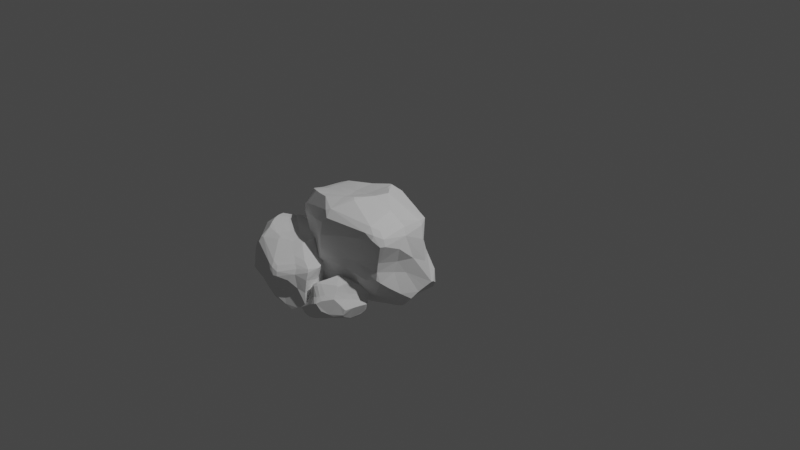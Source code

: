 # Source: rocks1.blend  (saved by Blender 2.83.18; exported with 4.5.12 LTS)
import bpy
from mathutils import Matrix  # noqa: F401  (used for matrix-valued properties, if any)

bpy.ops.wm.read_factory_settings(use_empty=True)
scene = bpy.context.scene
scene.name = 'Scene'

# ---- collections
col_collection = bpy.data.collections.new('Collection'); scene.collection.children.link(col_collection)

# ---- world
world_world = bpy.data.worlds.new('World'); scene.world = world_world
world_world.use_nodes = True; world_world.node_tree.nodes.clear()
_N = world_world.node_tree.nodes; _L = world_world.node_tree.links
n0 = _N.new('ShaderNodeOutputWorld'); n0.name = 'World Output'; n0.location = (300, 300)
n1 = _N.new('ShaderNodeBackground'); n1.name = 'Background'; n1.location = (10, 300)
n1.inputs[0].default_value = (0.05088, 0.05088, 0.05088, 1.0)
_L.new(n1.outputs[0], n0.inputs[0])
n0.is_active_output = True
world_world.color = (0.05088, 0.05088, 0.05088)
world_world.use_sun_shadow = False
world_world.sun_shadow_jitter_overblur = 0.0

# ---- cameras
cam_camera = bpy.data.cameras.new('Camera')
cam_camera.clip_end = 100.0
cam_camera.ortho_scale = 7.314

# ---- lights
light_light = bpy.data.lights.new('Light', 'POINT')
light_light.transmission_factor = 0.0
light_light.energy = 1000.0
light_light.shadow_soft_size = 0.1
light_light.shadow_maximum_resolution = 0.006
light_light.use_absolute_resolution = True

# ---- meshes
me_cube_001 = bpy.data.meshes.new('Cube.001')
me_cube_001.from_pydata([(0.3362, 0.2638, -0.8775), (-1.124, -0.3432, -0.5844), (-0.705, -0.7671, -0.7758), (-0.5907, -1.028, -0.6491), (-1.289, -0.5209, -0.4), (-0.9708, -0.7372, 0.6205), (-1.088, -0.3898, 0.9264), (-1.071, 0.5782, -0.5964), (-0.8768, 0.9929, -0.07436), (-0.5067, 0.6468, 0.9135), (-1.209, 0.7597, 0.3954), (0.9168, -0.5834, -0.6217), (1.206, -0.06378, -0.9086), (1.263, -0.6223, 0.5813), (1.214, -0.6242, 0.7226), (1.088, -0.6026, 0.8516), (0.9352, -0.6987, 0.9181), (0.0663, -0.9367, 1.069), (1.227, -0.7257, 0.5916), (1.167, 0.4136, -0.8383), (0.4585, 0.8252, -0.7302), (0.8747, 0.8488, -0.7146), (0.9753, 0.8492, -0.6127), (1.418, 0.5611, -0.5645), (1.238, 0.3007, 0.8199), (-0.7409, -0.01098, -0.9916), (-1.54, -0.09213, -0.3512), (-1.479, 0.2298, -0.4523), (-1.378, 0.4776, -0.37), (-1.016, 0.9072, 0.2906), (-0.6052, 1.075, -0.03468), (-1.287, 0.2624, 0.2147), (0.06375, 0.6855, -0.7906), (-0.1662, 0.3009, -0.9322), (-0.07466, 0.9572, -0.4076), (-0.02519, 0.738, 1.025), (0.08968, 0.5243, 1.056), (0.2002, 0.4679, 1.083), (-0.258, 1.064, 0.4669), (0.5747, 0.9172, 0.277), (0.717, -0.1264, -1.071), (1.039, 0.2012, -0.9145), (1.544, 0.1506, -0.4564), (0.4777, 0.1866, 1.176), (1.291, -0.2889, 0.4282), (0.5596, -0.8693, 0.1293), (0.7463, -0.7986, -0.3207), (-0.3999, -0.3428, -0.8914), (0.2624, -0.5069, 1.175), (-0.03729, -0.5416, 1.154), (-0.64, -0.6137, 1.055), (0.4769, -0.9185, -0.06895), (0.2105, -0.9374, -0.2659), (-0.2358, -1.106, -0.25), (-0.006739, -1.143, 0.548), (-0.07306, -1.139, 0.03439), (-0.8171, -0.7907, -0.06724), (1.455, 0.2367, 0.04594), (1.604, 0.2709, -0.3677), (1.37, 0.2499, 0.4836), (1.365, 0.005171, 0.1582), (1.299, -0.1295, -0.1286), (1.222, -0.2752, 0.1321), (1.201, -0.3418, -0.08447), (-0.1386, 0.1808, 0.9586), (-0.5493, 0.2252, 0.8676), (0.3803, -0.0776, 1.168), (-0.3582, -0.07928, 0.9299), (0.1866, -0.4414, 1.193), (0.2994, -0.2539, 1.178), (-1.433, -0.3013, -0.3479), (-1.485, -0.1113, 0.05773), (-1.57, -0.1176, -0.2962), (-1.476, -0.1046, 0.4788), (-1.376, 0.1207, -0.0621), (-1.292, 0.3323, -0.06717), (-0.4226, 1.027, -0.1626), (-0.4947, 1.083, 0.2899), (0.2045, 0.9127, -0.02037), (-1.096, -0.7819, -0.4786), (-0.9071, -0.9014, -0.5455), (-0.9495, -0.7034, -0.6604), (-0.8824, -0.5071, 0.9988), (-0.9484, -0.7138, 0.7725), (-1.078, -0.6406, 0.6889), (-0.9268, 0.6476, -0.6317), (-0.8757, 0.544, 0.8671), (-1.086, 0.5137, 0.8283), (-1.298, 0.6001, 0.5517), (0.9247, -0.8291, 0.8295), (1.083, -0.7591, 0.7995), (1.091, -0.8075, 0.7141), (0.9673, 0.703, -0.7945), (1.282, 0.6328, -0.7477), (1.205, 0.7613, -0.6118), (1.119, 0.7611, -0.7547), (0.8465, 0.7501, 0.2239), (1.044, 0.5932, 0.2017), (0.6266, 0.8701, 0.6142), (0.9877, 0.6795, 0.6559), (-0.7204, -0.3064, -0.8758), (-0.9737, 0.05858, -0.8922), (-1.195, 0.1173, -0.7761), (-1.449, 0.1293, -0.5805), (-0.7975, -0.7847, 0.2724), (-1.116, -0.6188, -0.198), (-1.049, -0.5822, 0.1361), (-1.115, -0.04084, 0.8246), (-1.173, 0.2125, 0.7934), (-1.204, -0.3134, 0.8695), (-1.335, -0.1951, 0.8033), (-1.332, 0.04021, 0.7527), (-1.261, 0.4685, 0.7569), (-1.423, -0.1282, 0.7133), (-1.378, 0.1769, 0.5523), (-1.101, 0.8896, -0.1175), (-1.101, 0.8525, 0.1174), (-1.231, 0.7837, -0.1621), (-1.207, 0.7377, 0.2087), (-1.281, 0.6983, -0.2356), (-0.319, 0.591, -0.7482), (-0.2802, 0.7796, -0.5921), (0.2801, 0.8844, -0.6934), (0.1529, 0.9185, -0.577), (0.0667, 0.6439, 1.035), (-0.1118, 0.7707, 0.998), (0.01031, 0.9899, 0.8151), (-0.07699, 1.045, 0.6332), (0.2062, 0.996, 0.6936), (0.4234, 0.9791, 0.5965), (1.235, 0.7206, -0.3944), (1.049, 0.6846, -0.08497), (0.8176, 0.8405, -0.06055), (0.966, -0.06312, -1.034), (1.099, -0.03702, -0.9949), (1.116, 0.2131, -0.8974), (1.541, 0.3856, -0.4237), (1.443, -0.1213, -0.6577), (1.491, 0.03212, -0.5432), (1.343, -0.3039, -0.5227), (0.8215, -0.07982, 1.01), (1.011, 0.2097, 0.9676), (1.044, -0.06841, 0.8817), (1.163, -0.04157, 0.7721), (1.249, -0.08882, 0.6274), (1.297, 0.2883, 0.7371), (0.8725, -0.813, -0.1993), (1.131, -0.6942, 0.2085), (1.11, -0.7023, 0.006885), (1.12, -0.7308, -0.1599), (1.158, -0.6667, -0.2229), (1.233, -0.5152, -0.3581), (0.1632, -0.5353, -0.9723), (-0.03664, -0.7729, -0.859), (0.07609, -0.6704, -0.9087), (-0.08831, -0.8549, -0.8141), (-0.2138, -0.9664, -0.7412), (-0.3045, -1.089, -0.6045), (0.3727, -0.7187, -0.6899), (-0.3839, -1.113, -0.6063), (0.2698, -0.8894, -0.4681), (-0.3394, -0.72, 1.123), (-0.01566, -0.9904, 1.033), (-0.3884, -0.9627, 0.7079), (0.1062, -1.072, 0.9285), (0.005086, -1.109, 0.8172), (0.4721, -0.9732, 0.643), (-0.188, -0.0005077, -1.079), (0.08619, -0.1177, -1.095), (0.2585, -0.1891, -1.12), (0.4286, -0.1997, -1.119), (0.2433, -0.4059, -1.033)], [], [(46, 52, 160), (55, 104, 56), (53, 56, 159), (59, 57, 97), (59, 144, 57), (61, 62, 63), (61, 63, 139), (60, 44, 62), (130, 58, 136), (73, 114, 31), (4, 105, 70), (76, 78, 34), (123, 132, 22), (2, 81, 100), (1, 81, 4), (4, 81, 79), (6, 83, 82), (106, 84, 73), (85, 7, 119), (121, 85, 8), (77, 87, 9), (87, 10, 88), (11, 158, 152), (150, 11, 151), (166, 91, 89), (13, 147, 44), (13, 18, 147), (18, 91, 147), (20, 92, 41), (41, 92, 19), (21, 92, 20), (20, 41, 0), (97, 96, 99), (97, 99, 59), (100, 101, 25), (102, 101, 103), (56, 105, 79), (79, 105, 4), (112, 114, 111), (116, 117, 118), (77, 8, 29), (35, 126, 125), (38, 77, 9), (35, 9, 65), (57, 131, 97), (94, 22, 132), (98, 96, 39), (41, 19, 135), (138, 136, 42), (152, 133, 11), (142, 143, 24), (44, 60, 144), (149, 148, 45), (45, 148, 147), (146, 46, 149), (148, 62, 147), (45, 147, 166), (158, 155, 154), (155, 160, 157), (158, 46, 160), (160, 52, 157), (48, 17, 16), (17, 164, 89), (5, 104, 163), (32, 0, 33), (33, 0, 168), (25, 167, 47), (167, 168, 47), (133, 40, 0), (170, 152, 171), (46, 51, 52), (55, 51, 45), (51, 55, 52), (53, 52, 55), (104, 55, 54), (58, 60, 61), (61, 60, 62), (67, 64, 65), (69, 48, 16), (68, 67, 49), (35, 64, 36), (64, 35, 65), (72, 105, 106), (26, 70, 72), (71, 74, 72), (71, 31, 74), (76, 34, 121), (30, 77, 78), (78, 38, 127), (39, 78, 127), (123, 78, 132), (8, 76, 121), (34, 78, 123), (80, 81, 2), (2, 3, 80), (84, 5, 83), (163, 162, 83), (104, 5, 106), (120, 101, 85), (120, 85, 121), (101, 102, 85), (77, 10, 87), (158, 11, 46), (166, 147, 91), (19, 92, 95), (95, 94, 93), (21, 95, 92), (123, 22, 21), (130, 23, 94), (98, 24, 99), (145, 99, 24), (100, 1, 101), (103, 101, 26), (102, 103, 7), (56, 106, 105), (82, 67, 6), (108, 87, 112), (111, 107, 108), (111, 108, 112), (112, 88, 114), (88, 31, 114), (29, 116, 10), (116, 115, 117), (116, 118, 10), (75, 119, 28), (32, 33, 120), (122, 32, 120), (122, 120, 121), (123, 122, 121), (21, 122, 123), (123, 121, 34), (36, 124, 35), (126, 37, 98), (9, 125, 126), (9, 126, 127), (129, 98, 39), (131, 58, 130), (131, 130, 132), (132, 130, 94), (96, 97, 131), (96, 131, 132), (96, 132, 39), (39, 132, 78), (135, 19, 136), (19, 23, 136), (11, 139, 151), (137, 139, 11), (12, 137, 11), (43, 141, 24), (43, 24, 98), (142, 16, 15), (43, 140, 141), (146, 149, 45), (150, 149, 46), (62, 148, 63), (63, 148, 150), (147, 62, 44), (152, 153, 47), (155, 47, 153), (152, 154, 153), (154, 152, 158), (2, 156, 3), (3, 156, 159), (155, 158, 160), (171, 152, 47), (80, 3, 159), (49, 50, 161), (17, 89, 16), (89, 164, 166), (54, 166, 164), (50, 83, 161), (163, 104, 54), (120, 167, 25), (168, 169, 171), (47, 168, 171), (0, 41, 133), (101, 120, 25), (157, 52, 53), (55, 56, 53), (53, 159, 157), (45, 166, 54), (131, 57, 58), (58, 57, 60), (144, 60, 57), (42, 58, 61), (61, 138, 42), (139, 63, 151), (139, 138, 61), (58, 42, 136), (43, 98, 37), (64, 43, 37), (64, 66, 43), (66, 140, 43), (67, 66, 64), (140, 66, 69), (69, 68, 48), (67, 82, 50), (50, 49, 67), (140, 69, 16), (106, 71, 72), (71, 106, 73), (101, 1, 26), (31, 71, 73), (72, 27, 103), (75, 27, 74), (75, 28, 27), (75, 74, 31), (30, 76, 8), (1, 4, 70), (69, 66, 67, 68), (77, 38, 78), (81, 80, 79), (81, 1, 100), (83, 5, 163), (83, 6, 84), (84, 109, 110), (84, 110, 113), (85, 119, 115), (85, 115, 8), (87, 86, 9), (87, 108, 86), (11, 150, 46), (90, 15, 16), (89, 90, 16), (14, 90, 18), (14, 18, 13), (91, 90, 89), (90, 91, 18), (95, 21, 22), (95, 22, 94), (23, 93, 94), (96, 98, 99), (28, 103, 27), (106, 56, 104), (107, 6, 67), (107, 111, 110), (111, 113, 110), (114, 113, 111), (113, 114, 73), (6, 109, 84), (73, 84, 113), (116, 29, 8), (116, 8, 115), (10, 118, 88), (7, 28, 119), (75, 117, 119), (31, 88, 118), (30, 8, 77), (32, 122, 20), (20, 122, 21), (36, 37, 124), (35, 125, 9), (35, 124, 126), (98, 128, 126), (98, 129, 128), (39, 127, 129), (130, 136, 23), (133, 41, 134), (12, 133, 134), (41, 135, 134), (138, 12, 134), (137, 12, 138), (138, 139, 137), (23, 19, 93), (11, 133, 12), (16, 142, 140), (142, 141, 140), (145, 143, 144), (59, 145, 144), (14, 144, 143), (59, 99, 145), (45, 51, 146), (150, 148, 149), (150, 151, 63), (156, 2, 155), (156, 157, 159), (49, 17, 68), (17, 48, 68), (161, 17, 49), (162, 17, 161), (165, 164, 162), (165, 162, 163), (164, 165, 54), (165, 163, 54), (162, 161, 83), (167, 120, 33), (168, 167, 33), (0, 169, 168), (170, 0, 40), (171, 169, 170), (40, 152, 170), (45, 54, 55), (46, 146, 51), (80, 159, 56, 79), (36, 64, 37), (26, 1, 70), (70, 105, 72), (72, 103, 26), (74, 27, 72), (30, 78, 76), (100, 47, 2), (106, 5, 84), (82, 83, 50), (7, 85, 102), (86, 108, 65), (112, 87, 88), (15, 90, 14), (19, 95, 93), (103, 28, 7), (108, 107, 67, 65), (110, 109, 6, 107), (75, 31, 118, 117), (117, 115, 119), (138, 134, 135, 136), (29, 10, 77), (0, 32, 20), (37, 126, 124), (126, 128, 127), (127, 38, 9), (127, 128, 129), (65, 9, 86), (13, 44, 144, 14), (142, 24, 141), (24, 143, 145), (14, 143, 142, 15), (47, 155, 2), (153, 154, 155), (156, 155, 157), (162, 164, 17), (169, 0, 170), (40, 133, 152), (25, 47, 100)])
_uv = me_cube_001.uv_layers.new(name='UVMap')
_uv.uv.foreach_set('vector', [0.4486, 0.7971, 0.4622, 0.8525, 0.4314, 0.8464, 0.5039, 0.8787, 0.5402, 0.9466, 0.4888, 0.9503, 0.4648, 0.8941, 0.4888, 0.9503, 0.4312, 0.9038, 0.5766, 0.5807, 0.5092, 0.585, 0.5337, 0.5131, 0.5766, 0.5807, 0.5972, 0.6403, 0.5092, 0.585, 0.4781, 0.6428, 0.5267, 0.6696, 0.4854, 0.6814, 0.4781, 0.6428, 0.4854, 0.6814, 0.4157, 0.6777, 0.5234, 0.6273, 0.5746, 0.6789, 0.5267, 0.6696, 0.4358, 0.5109, 0.4445, 0.5851, 0.4284, 0.5592, 0.5592, 0.1086, 0.5628, 0.143, 0.5334, 0.1639, 0.4418, 0.05812, 0.4702, 0.05917, 0.4507, 0.07886, 0.4753, 0.3352, 0.4996, 0.3947, 0.4383, 0.3683, 0.4312, 0.4086, 0.4884, 0.463, 0.4312, 0.4728, 0.1919, 0.7146, 0.1678, 0.7115, 0.1869, 0.6655, 0.1466, 0.6689, 0.1678, 0.7115, 0.1404, 0.6956, 0.1404, 0.6956, 0.1678, 0.7115, 0.1584, 0.7186, 0.6065, 0.9615, 0.5925, 0.9553, 0.6137, 0.9527, 0.5187, 0.9802, 0.584, 0.9667, 0.5685, 0.9858, 0.167, 0.5407, 0.1528, 0.5518, 0.146, 0.5432, 0.2232, 0.5212, 0.167, 0.5407, 0.1832, 0.5133, 0.8025, 0.5132, 0.838, 0.5646, 0.7921, 0.5493, 0.838, 0.5646, 0.8474, 0.5343, 0.8547, 0.5541, 0.3414, 0.7079, 0.2873, 0.7199, 0.2694, 0.6902, 0.3488, 0.7177, 0.3414, 0.7079, 0.3624, 0.7064, 0.7108, 0.7342, 0.6664, 0.7152, 0.6754, 0.7146, 0.645, 0.705, 0.6381, 0.7068, 0.6244, 0.6934, 0.645, 0.705, 0.6526, 0.7122, 0.6381, 0.7068, 0.6526, 0.7122, 0.6664, 0.7152, 0.6589, 0.7235, 0.2936, 0.5277, 0.3319, 0.5395, 0.3436, 0.5549, 0.3436, 0.5549, 0.3319, 0.5395, 0.3485, 0.5553, 0.3229, 0.5297, 0.3319, 0.5395, 0.2936, 0.5277, 0.2936, 0.5277, 0.3436, 0.5549, 0.2926, 0.5871, 0.6331, 0.5497, 0.6626, 0.5259, 0.6624, 0.5365, 0.6331, 0.5497, 0.6624, 0.5365, 0.633, 0.5547, 0.1869, 0.6655, 0.1703, 0.6169, 0.1894, 0.6265, 0.1535, 0.6108, 0.1703, 0.6169, 0.1344, 0.6103, 0.4888, 0.9503, 0.4681, 0.9805, 0.4319, 0.9661, 0.4319, 0.9661, 0.4681, 0.9805, 0.4379, 0.9942, 0.8479, 0.5709, 0.866, 0.6017, 0.8532, 0.621, 0.5204, 0.2604, 0.4766, 0.2427, 0.5333, 0.2365, 0.5394, 0.3285, 0.4893, 0.2932, 0.5456, 0.2716, 0.7488, 0.5458, 0.7496, 0.5217, 0.757, 0.5415, 0.7682, 0.5054, 0.8025, 0.5132, 0.7921, 0.5493, 0.7488, 0.5458, 0.7921, 0.5493, 0.7978, 0.5963, 0.5092, 0.585, 0.4851, 0.5048, 0.5337, 0.5131, 0.4289, 0.4958, 0.4312, 0.4728, 0.4884, 0.463, 0.569, 0.4551, 0.5369, 0.4752, 0.5422, 0.4349, 0.3549, 0.5986, 0.3737, 0.5622, 0.3658, 0.5924, 0.4201, 0.6192, 0.4284, 0.5592, 0.4334, 0.6004, 0.2694, 0.6902, 0.3459, 0.6362, 0.3621, 0.6946, 0.6372, 0.6352, 0.6199, 0.6318, 0.6243, 0.5778, 0.5746, 0.6789, 0.5234, 0.6273, 0.5972, 0.6403, 0.4727, 0.7456, 0.5003, 0.7424, 0.5244, 0.8164, 0.5244, 0.8164, 0.5003, 0.7424, 0.5336, 0.7375, 0.4648, 0.7781, 0.4486, 0.7971, 0.4727, 0.7456, 0.5003, 0.7424, 0.5267, 0.6696, 0.5336, 0.7375, 0.5244, 0.8164, 0.5336, 0.7375, 0.569, 0.8241, 0.2873, 0.7199, 0.2426, 0.7211, 0.2592, 0.7051, 0.2426, 0.7211, 0.2736, 0.7441, 0.2275, 0.7418, 0.2873, 0.7199, 0.2951, 0.7432, 0.2736, 0.7441, 0.2736, 0.7441, 0.2461, 0.7476, 0.2275, 0.7418, 0.7198, 0.6822, 0.7444, 0.7145, 0.6718, 0.7065, 0.7444, 0.7145, 0.7434, 0.7253, 0.6754, 0.7146, 0.8176, 0.7452, 0.7956, 0.7492, 0.7851, 0.736, 0.2585, 0.5395, 0.2926, 0.5871, 0.2423, 0.579, 0.2423, 0.579, 0.2926, 0.5871, 0.2606, 0.6395, 0.1894, 0.6265, 0.2355, 0.6256, 0.2182, 0.6699, 0.2355, 0.6256, 0.2606, 0.6395, 0.2182, 0.6699, 0.3459, 0.6362, 0.324, 0.6437, 0.2926, 0.5871, 0.2968, 0.6529, 0.2694, 0.6902, 0.2787, 0.6719, 0.4486, 0.7971, 0.4933, 0.8258, 0.4622, 0.8525, 0.5039, 0.8787, 0.4933, 0.8258, 0.5244, 0.8164, 0.4933, 0.8258, 0.5039, 0.8787, 0.4622, 0.8525, 0.4648, 0.8941, 0.4622, 0.8525, 0.5039, 0.8787, 0.5402, 0.9466, 0.5039, 0.8787, 0.5665, 0.8585, 0.4445, 0.5851, 0.5234, 0.6273, 0.4781, 0.6428, 0.4781, 0.6428, 0.5234, 0.6273, 0.5267, 0.6696, 0.7819, 0.6401, 0.7602, 0.6019, 0.7978, 0.5963, 0.7193, 0.6549, 0.7198, 0.6822, 0.6683, 0.7055, 0.7298, 0.6755, 0.7819, 0.6401, 0.7553, 0.6873, 0.7488, 0.5458, 0.7602, 0.6019, 0.7383, 0.5641, 0.7602, 0.6019, 0.7488, 0.5458, 0.7978, 0.5963, 0.457, 0.1083, 0.4702, 0.05917, 0.5087, 0.06167, 0.4472, 0.1118, 0.4507, 0.07886, 0.457, 0.1083, 0.5074, 0.1087, 0.491, 0.1398, 0.457, 0.1083, 0.5074, 0.1087, 0.5334, 0.1639, 0.491, 0.1398, 0.4753, 0.3352, 0.4383, 0.3683, 0.4364, 0.3281, 0.4963, 0.32, 0.5394, 0.3285, 0.4996, 0.3947, 0.4996, 0.3947, 0.5636, 0.3519, 0.5653, 0.3747, 0.5422, 0.4349, 0.4996, 0.3947, 0.5653, 0.3747, 0.4312, 0.4086, 0.4996, 0.3947, 0.4884, 0.463, 0.4893, 0.2932, 0.4753, 0.3352, 0.4364, 0.3281, 0.4383, 0.3683, 0.4996, 0.3947, 0.4312, 0.4086, 0.1759, 0.728, 0.1678, 0.7115, 0.1919, 0.7146, 0.1919, 0.7146, 0.2021, 0.7339, 0.1759, 0.728, 0.584, 0.9667, 0.5754, 0.9591, 0.5925, 0.9553, 0.595, 0.9402, 0.5982, 0.9411, 0.5925, 0.9553, 0.5402, 0.9466, 0.5754, 0.9591, 0.5187, 0.9802, 0.2205, 0.5451, 0.1703, 0.6169, 0.167, 0.5407, 0.2205, 0.5451, 0.167, 0.5407, 0.2232, 0.5212, 0.1703, 0.6169, 0.1535, 0.6108, 0.167, 0.5407, 0.8025, 0.5132, 0.8474, 0.5343, 0.838, 0.5646, 0.2873, 0.7199, 0.3414, 0.7079, 0.3283, 0.7307, 0.7108, 0.7342, 0.6589, 0.7235, 0.6664, 0.7152, 0.3485, 0.5553, 0.3319, 0.5395, 0.3374, 0.5382, 0.3374, 0.5382, 0.345, 0.537, 0.3474, 0.546, 0.3229, 0.5297, 0.3374, 0.5382, 0.3319, 0.5395, 0.2632, 0.5126, 0.3294, 0.5272, 0.3229, 0.5297, 0.3556, 0.5375, 0.3614, 0.5486, 0.345, 0.537, 0.668, 0.555, 0.6493, 0.5549, 0.6624, 0.5365, 0.6445, 0.556, 0.6624, 0.5365, 0.6493, 0.5549, 0.1869, 0.6655, 0.1466, 0.6689, 0.1703, 0.6169, 0.1344, 0.6103, 0.1703, 0.6169, 0.1296, 0.6381, 0.1535, 0.6108, 0.1344, 0.6103, 0.1528, 0.5518, 0.4888, 0.9503, 0.5187, 0.9802, 0.4681, 0.9805, 0.831, 0.7023, 0.7819, 0.6401, 0.8399, 0.6869, 0.8439, 0.5998, 0.838, 0.5646, 0.8479, 0.5709, 0.8532, 0.621, 0.8418, 0.635, 0.8439, 0.5998, 0.8532, 0.621, 0.8439, 0.5998, 0.8479, 0.5709, 0.8479, 0.5709, 0.8547, 0.5541, 0.866, 0.6017, 0.8547, 0.5541, 0.8673, 0.5759, 0.866, 0.6017, 0.5456, 0.2716, 0.5204, 0.2604, 0.5605, 0.2406, 0.5204, 0.2604, 0.4821, 0.2629, 0.4766, 0.2427, 0.5204, 0.2604, 0.5333, 0.2365, 0.5605, 0.2406, 0.4898, 0.1734, 0.4661, 0.2281, 0.4449, 0.1918, 0.2585, 0.5395, 0.2423, 0.579, 0.2205, 0.5451, 0.2746, 0.52, 0.2585, 0.5395, 0.2205, 0.5451, 0.2746, 0.52, 0.2205, 0.5451, 0.2232, 0.5212, 0.2632, 0.5126, 0.2746, 0.52, 0.2232, 0.5212, 0.3229, 0.5297, 0.2746, 0.52, 0.2632, 0.5126, 0.2632, 0.5126, 0.2232, 0.5212, 0.2451, 0.5024, 0.7383, 0.5641, 0.7406, 0.5508, 0.7488, 0.5458, 0.7496, 0.5217, 0.7239, 0.569, 0.6952, 0.5202, 0.7921, 0.5493, 0.757, 0.5415, 0.7496, 0.5217, 0.7921, 0.5493, 0.7496, 0.5217, 0.756, 0.5116, 0.7146, 0.5125, 0.6952, 0.5202, 0.7058, 0.5066, 0.4851, 0.5048, 0.4445, 0.5851, 0.4358, 0.5109, 0.4851, 0.5048, 0.4358, 0.5109, 0.4884, 0.463, 0.4884, 0.463, 0.4358, 0.5109, 0.4289, 0.4958, 0.5369, 0.4752, 0.5337, 0.5131, 0.4851, 0.5048, 0.5369, 0.4752, 0.4851, 0.5048, 0.4884, 0.463, 0.5369, 0.4752, 0.4884, 0.463, 0.5422, 0.4349, 0.5422, 0.4349, 0.4884, 0.463, 0.4996, 0.3947, 0.3658, 0.5924, 0.3737, 0.5622, 0.4284, 0.5592, 0.3737, 0.5622, 0.4082, 0.5475, 0.4284, 0.5592, 0.3936, 0.7009, 0.4157, 0.6777, 0.4101, 0.7106, 0.4064, 0.6438, 0.4157, 0.6777, 0.3936, 0.7009, 0.3721, 0.6352, 0.4064, 0.6438, 0.3936, 0.7009, 0.7, 0.5985, 0.6465, 0.594, 0.6243, 0.5778, 0.7, 0.5985, 0.6243, 0.5778, 0.6952, 0.5202, 0.6372, 0.6352, 0.6683, 0.7055, 0.633, 0.6957, 0.7, 0.5985, 0.6637, 0.6363, 0.6465, 0.594, 0.4648, 0.7781, 0.4727, 0.7456, 0.5244, 0.8164, 0.4637, 0.734, 0.4727, 0.7456, 0.4486, 0.7971, 0.5267, 0.6696, 0.5003, 0.7424, 0.4854, 0.6814, 0.4854, 0.6814, 0.5003, 0.7424, 0.4637, 0.734, 0.5336, 0.7375, 0.5267, 0.6696, 0.5746, 0.6789, 0.2694, 0.6902, 0.2495, 0.7147, 0.2182, 0.6699, 0.2426, 0.7211, 0.2182, 0.6699, 0.2495, 0.7147, 0.2694, 0.6902, 0.2592, 0.7051, 0.2495, 0.7147, 0.2592, 0.7051, 0.2694, 0.6902, 0.2873, 0.7199, 0.1919, 0.7146, 0.2322, 0.73, 0.2021, 0.7339, 0.2021, 0.7339, 0.2322, 0.73, 0.2201, 0.7397, 0.2426, 0.7211, 0.2873, 0.7199, 0.2736, 0.7441, 0.2787, 0.6719, 0.2694, 0.6902, 0.2182, 0.6699, 0.1759, 0.728, 0.2021, 0.7339, 0.2201, 0.7397, 0.7553, 0.6873, 0.8174, 0.7048, 0.7824, 0.7036, 0.7444, 0.7145, 0.6754, 0.7146, 0.6718, 0.7065, 0.6754, 0.7146, 0.7434, 0.7253, 0.7108, 0.7342, 0.7526, 0.7451, 0.7108, 0.7342, 0.7434, 0.7253, 0.8174, 0.7048, 0.821, 0.7186, 0.7824, 0.7036, 0.7851, 0.736, 0.7956, 0.7492, 0.7526, 0.7451, 0.2205, 0.5451, 0.2355, 0.6256, 0.1894, 0.6265, 0.2606, 0.6395, 0.278, 0.6476, 0.2787, 0.6719, 0.2182, 0.6699, 0.2606, 0.6395, 0.2787, 0.6719, 0.2926, 0.5871, 0.3549, 0.5986, 0.3459, 0.6362, 0.1703, 0.6169, 0.2205, 0.5451, 0.1894, 0.6265, 0.4312, 0.8966, 0.4622, 0.8525, 0.4648, 0.8941, 0.5039, 0.8787, 0.4888, 0.9503, 0.4648, 0.8941, 0.4648, 0.8941, 0.4312, 0.9038, 0.4312, 0.8966, 0.5244, 0.8164, 0.569, 0.8241, 0.5665, 0.8585, 0.4851, 0.5048, 0.5092, 0.585, 0.4445, 0.5851, 0.4445, 0.5851, 0.5092, 0.585, 0.5234, 0.6273, 0.5972, 0.6403, 0.5234, 0.6273, 0.5092, 0.585, 0.4334, 0.6004, 0.4445, 0.5851, 0.4781, 0.6428, 0.4781, 0.6428, 0.4201, 0.6192, 0.4334, 0.6004, 0.4157, 0.6777, 0.4854, 0.6814, 0.4352, 0.7163, 0.4157, 0.6777, 0.4201, 0.6192, 0.4781, 0.6428, 0.4445, 0.5851, 0.4334, 0.6004, 0.4284, 0.5592, 0.7, 0.5985, 0.6952, 0.5202, 0.7239, 0.569, 0.7602, 0.6019, 0.7, 0.5985, 0.7239, 0.569, 0.7602, 0.6019, 0.711, 0.6345, 0.7, 0.5985, 0.711, 0.6345, 0.6637, 0.6363, 0.7, 0.5985, 0.7819, 0.6401, 0.711, 0.6345, 0.7602, 0.6019, 0.6637, 0.6363, 0.711, 0.6345, 0.7193, 0.6549, 0.7193, 0.6549, 0.7298, 0.6755, 0.7198, 0.6822, 0.7819, 0.6401, 0.831, 0.7023, 0.8174, 0.7048, 0.8174, 0.7048, 0.7553, 0.6873, 0.7819, 0.6401, 0.6637, 0.6363, 0.7193, 0.6549, 0.6683, 0.7055, 0.5087, 0.06167, 0.5074, 0.1087, 0.457, 0.1083, 0.5074, 0.1087, 0.5087, 0.06167, 0.5592, 0.1086, 0.4381, 0.099, 0.4328, 0.07451, 0.4472, 0.1118, 0.5334, 0.1639, 0.5074, 0.1087, 0.5592, 0.1086, 0.457, 0.1083, 0.4332, 0.1508, 0.4313, 0.1402, 0.4898, 0.1734, 0.4332, 0.1508, 0.491, 0.1398, 0.4898, 0.1734, 0.4449, 0.1918, 0.4332, 0.1508, 0.4898, 0.1734, 0.491, 0.1398, 0.5334, 0.1639, 0.4963, 0.32, 0.4753, 0.3352, 0.4893, 0.2932, 0.4328, 0.07451, 0.4418, 0.05812, 0.4507, 0.07886, 0.7193, 0.6549, 0.711, 0.6345, 0.7819, 0.6401, 0.7298, 0.6755, 0.5394, 0.3285, 0.5636, 0.3519, 0.4996, 0.3947, 0.1678, 0.7115, 0.1759, 0.728, 0.1584, 0.7186, 0.1678, 0.7115, 0.1466, 0.6689, 0.1869, 0.6655, 0.5925, 0.9553, 0.5754, 0.9591, 0.5869, 0.9345, 0.5925, 0.9553, 0.6065, 0.9615, 0.584, 0.9667, 0.584, 0.9667, 0.5953, 0.9708, 0.5911, 0.9738, 0.584, 0.9667, 0.5911, 0.9738, 0.5847, 0.9779, 0.167, 0.5407, 0.1523, 0.5347, 0.1593, 0.5278, 0.167, 0.5407, 0.1593, 0.5278, 0.1703, 0.5197, 0.838, 0.5646, 0.8222, 0.561, 0.7921, 0.5493, 0.838, 0.5646, 0.8439, 0.5998, 0.8222, 0.561, 0.3414, 0.7079, 0.3488, 0.7177, 0.3283, 0.7307, 0.6643, 0.7105, 0.6593, 0.7022, 0.6718, 0.7065, 0.6754, 0.7146, 0.6643, 0.7105, 0.6718, 0.7065, 0.6521, 0.7033, 0.6643, 0.7105, 0.6526, 0.7122, 0.6521, 0.7033, 0.6526, 0.7122, 0.645, 0.705, 0.6664, 0.7152, 0.6643, 0.7105, 0.6754, 0.7146, 0.6643, 0.7105, 0.6664, 0.7152, 0.6526, 0.7122, 0.3374, 0.5382, 0.3229, 0.5297, 0.3294, 0.5272, 0.3374, 0.5382, 0.3294, 0.5272, 0.345, 0.537, 0.3614, 0.5486, 0.3474, 0.546, 0.345, 0.537, 0.6626, 0.5259, 0.6952, 0.5202, 0.6624, 0.5365, 0.1317, 0.583, 0.1344, 0.6103, 0.1295, 0.601, 0.5187, 0.9802, 0.4888, 0.9503, 0.5402, 0.9466, 0.8418, 0.635, 0.8399, 0.6869, 0.7819, 0.6401, 0.8418, 0.635, 0.8532, 0.621, 0.8525, 0.6544, 0.8532, 0.621, 0.858, 0.6445, 0.8525, 0.6544, 0.866, 0.6017, 0.858, 0.6445, 0.8532, 0.621, 0.858, 0.6445, 0.866, 0.6017, 0.8683, 0.6435, 0.8399, 0.6869, 0.8461, 0.6739, 0.8452, 0.6957, 0.8683, 0.6435, 0.8611, 0.6941, 0.858, 0.6445, 0.5204, 0.2604, 0.5456, 0.2716, 0.4893, 0.2932, 0.5204, 0.2604, 0.4893, 0.2932, 0.4821, 0.2629, 0.5605, 0.2406, 0.5333, 0.2365, 0.5697, 0.2204, 0.4318, 0.216, 0.4449, 0.1918, 0.4661, 0.2281, 0.4898, 0.1734, 0.4766, 0.2427, 0.4661, 0.2281, 0.5334, 0.1639, 0.5697, 0.2204, 0.5333, 0.2365, 0.4963, 0.32, 0.4893, 0.2932, 0.5394, 0.3285, 0.2585, 0.5395, 0.2746, 0.52, 0.2936, 0.5277, 0.2936, 0.5277, 0.2746, 0.52, 0.3229, 0.5297, 0.7383, 0.5641, 0.7239, 0.569, 0.7406, 0.5508, 0.7488, 0.5458, 0.757, 0.5415, 0.7921, 0.5493, 0.7488, 0.5458, 0.7406, 0.5508, 0.7496, 0.5217, 0.6952, 0.5202, 0.7338, 0.5161, 0.7496, 0.5217, 0.6952, 0.5202, 0.7146, 0.5125, 0.7338, 0.5161, 0.7249, 0.5037, 0.756, 0.5116, 0.7146, 0.5125, 0.4358, 0.5109, 0.4284, 0.5592, 0.419, 0.5283, 0.3459, 0.6362, 0.3549, 0.5986, 0.3579, 0.6274, 0.3721, 0.6352, 0.3459, 0.6362, 0.3579, 0.6274, 0.3549, 0.5986, 0.3658, 0.5924, 0.3579, 0.6274, 0.4201, 0.6192, 0.3721, 0.6352, 0.3579, 0.6274, 0.4064, 0.6438, 0.3721, 0.6352, 0.4201, 0.6192, 0.4201, 0.6192, 0.4157, 0.6777, 0.4064, 0.6438, 0.4082, 0.5475, 0.3737, 0.5622, 0.3866, 0.5512, 0.3621, 0.6946, 0.3459, 0.6362, 0.3721, 0.6352, 0.6683, 0.7055, 0.6372, 0.6352, 0.6637, 0.6363, 0.6372, 0.6352, 0.6465, 0.594, 0.6637, 0.6363, 0.6103, 0.5796, 0.6199, 0.6318, 0.5972, 0.6403, 0.5766, 0.5807, 0.6103, 0.5796, 0.5972, 0.6403, 0.6165, 0.698, 0.5972, 0.6403, 0.6199, 0.6318, 0.5766, 0.5807, 0.6092, 0.5499, 0.6103, 0.5796, 0.5244, 0.8164, 0.4933, 0.8258, 0.4648, 0.7781, 0.4637, 0.734, 0.5003, 0.7424, 0.4727, 0.7456, 0.4637, 0.734, 0.4352, 0.7163, 0.4854, 0.6814, 0.2322, 0.73, 0.1919, 0.7146, 0.2426, 0.7211, 0.2322, 0.73, 0.2275, 0.7418, 0.2201, 0.7397, 0.7553, 0.6873, 0.7444, 0.7145, 0.7298, 0.6755, 0.7444, 0.7145, 0.7198, 0.6822, 0.7298, 0.6755, 0.7824, 0.7036, 0.7444, 0.7145, 0.7553, 0.6873, 0.7539, 0.7205, 0.7444, 0.7145, 0.7824, 0.7036, 0.7515, 0.7322, 0.7434, 0.7253, 0.7539, 0.7205, 0.7515, 0.7322, 0.7539, 0.7205, 0.7851, 0.736, 0.7434, 0.7253, 0.7515, 0.7322, 0.7526, 0.7451, 0.7515, 0.7322, 0.7851, 0.736, 0.7526, 0.7451, 0.7539, 0.7205, 0.7824, 0.7036, 0.821, 0.7186, 0.2355, 0.6256, 0.2205, 0.5451, 0.2423, 0.579, 0.2606, 0.6395, 0.2355, 0.6256, 0.2423, 0.579, 0.2926, 0.5871, 0.278, 0.6476, 0.2606, 0.6395, 0.2968, 0.6529, 0.2926, 0.5871, 0.324, 0.6437, 0.2787, 0.6719, 0.278, 0.6476, 0.2968, 0.6529, 0.324, 0.6437, 0.2694, 0.6902, 0.2968, 0.6529, 0.5244, 0.8164, 0.5665, 0.8585, 0.5039, 0.8787, 0.4486, 0.7971, 0.4648, 0.7781, 0.4933, 0.8258, 0.431, 0.9418, 0.4312, 0.9038, 0.4888, 0.9503, 0.4379, 0.9429, 0.7383, 0.5641, 0.7602, 0.6019, 0.7239, 0.569, 0.4472, 0.1118, 0.4328, 0.07451, 0.4507, 0.07886, 0.4507, 0.07886, 0.4702, 0.05917, 0.457, 0.1083, 0.457, 0.1083, 0.4313, 0.1402, 0.4472, 0.1118, 0.491, 0.1398, 0.4332, 0.1508, 0.457, 0.1083, 0.4963, 0.32, 0.4996, 0.3947, 0.4753, 0.3352, 0.1869, 0.6655, 0.2182, 0.6699, 0.1919, 0.7146, 0.5187, 0.9802, 0.5754, 0.9591, 0.584, 0.9667, 0.6137, 0.9527, 0.5925, 0.9553, 0.6181, 0.944, 0.1528, 0.5518, 0.167, 0.5407, 0.1535, 0.6108, 0.8222, 0.561, 0.8439, 0.5998, 0.7978, 0.5963, 0.8479, 0.5709, 0.838, 0.5646, 0.8547, 0.5541, 0.6593, 0.7022, 0.6643, 0.7105, 0.6521, 0.7033, 0.3485, 0.5553, 0.3374, 0.5382, 0.3474, 0.546, 0.1344, 0.6103, 0.1317, 0.583, 0.1528, 0.5518, 0.8439, 0.5998, 0.8418, 0.635, 0.7819, 0.6401, 0.7978, 0.5963, 0.8525, 0.6544, 0.8461, 0.6739, 0.8399, 0.6869, 0.8418, 0.635, 0.4898, 0.1734, 0.5334, 0.1639, 0.5333, 0.2365, 0.4766, 0.2427, 0.4766, 0.2427, 0.4821, 0.2629, 0.4661, 0.2281, 0.4201, 0.6192, 0.3579, 0.6274, 0.3658, 0.5924, 0.4284, 0.5592, 0.5456, 0.2716, 0.5605, 0.2406, 0.5394, 0.3285, 0.2926, 0.5871, 0.2585, 0.5395, 0.2936, 0.5277, 0.7239, 0.569, 0.7496, 0.5217, 0.7406, 0.5508, 0.7496, 0.5217, 0.7338, 0.5161, 0.756, 0.5116, 0.756, 0.5116, 0.7682, 0.5054, 0.7921, 0.5493, 0.756, 0.5116, 0.7338, 0.5161, 0.7146, 0.5125, 0.7978, 0.5963, 0.7921, 0.5493, 0.8222, 0.561, 0.5945, 0.708, 0.5746, 0.6789, 0.5972, 0.6403, 0.6165, 0.698, 0.6372, 0.6352, 0.6243, 0.5778, 0.6465, 0.594, 0.6243, 0.5778, 0.6199, 0.6318, 0.6103, 0.5796, 0.6165, 0.698, 0.6199, 0.6318, 0.6372, 0.6352, 0.633, 0.6957, 0.2182, 0.6699, 0.2426, 0.7211, 0.1919, 0.7146, 0.2495, 0.7147, 0.2592, 0.7051, 0.2426, 0.7211, 0.2322, 0.73, 0.2426, 0.7211, 0.2275, 0.7418, 0.7539, 0.7205, 0.7434, 0.7253, 0.7444, 0.7145, 0.278, 0.6476, 0.2926, 0.5871, 0.2968, 0.6529, 0.324, 0.6437, 0.3459, 0.6362, 0.2694, 0.6902, 0.1894, 0.6265, 0.2182, 0.6699, 0.1869, 0.6655])
me_cube_001.use_remesh_fix_poles = True
me_cube_001.use_remesh_preserve_attributes = False
me_cube_001.use_mirror_vertex_groups = False
me_cube_001.update()
me_cube_002 = bpy.data.meshes.new('Cube.002')
me_cube_002.from_pydata([(0.3362, 0.2638, -0.8775), (-1.124, -0.3432, -0.5844), (-0.705, -0.7671, -0.7758), (-0.5907, -1.028, -0.6491), (-1.289, -0.5209, -0.4), (-0.9708, -0.7372, 0.6205), (-1.088, -0.3898, 0.9264), (-1.071, 0.5782, -0.5964), (-0.8768, 0.9929, -0.07436), (-0.5067, 0.6468, 0.9135), (-1.209, 0.7597, 0.3954), (0.9168, -0.5834, -0.6217), (1.206, -0.06378, -0.9086), (1.263, -0.6223, 0.5813), (1.214, -0.6242, 0.7226), (1.088, -0.6026, 0.8516), (0.9352, -0.6987, 0.9181), (0.0663, -0.9367, 1.069), (1.227, -0.7257, 0.5916), (1.167, 0.4136, -0.8383), (0.4585, 0.8252, -0.7302), (0.8747, 0.8488, -0.7146), (0.9753, 0.8492, -0.6127), (1.418, 0.5611, -0.5645), (1.238, 0.3007, 0.8199), (-0.7409, -0.01098, -0.9916), (-1.54, -0.09213, -0.3512), (-1.479, 0.2298, -0.4523), (-1.378, 0.4776, -0.37), (-1.016, 0.9072, 0.2906), (-0.6052, 1.075, -0.03468), (-1.287, 0.2624, 0.2147), (0.06375, 0.6855, -0.7906), (-0.1662, 0.3009, -0.9322), (-0.07466, 0.9572, -0.4076), (-0.02519, 0.738, 1.025), (0.08968, 0.5243, 1.056), (0.2002, 0.4679, 1.083), (-0.258, 1.064, 0.4669), (0.5747, 0.9172, 0.277), (0.717, -0.1264, -1.071), (1.039, 0.2012, -0.9145), (1.544, 0.1506, -0.4564), (0.4777, 0.1866, 1.176), (1.291, -0.2889, 0.4282), (0.5596, -0.8693, 0.1293), (0.7463, -0.7986, -0.3207), (-0.3999, -0.3428, -0.8914), (0.2624, -0.5069, 1.175), (-0.03729, -0.5416, 1.154), (-0.64, -0.6137, 1.055), (0.4769, -0.9185, -0.06895), (0.2105, -0.9374, -0.2659), (-0.2358, -1.106, -0.25), (-0.006739, -1.143, 0.548), (-0.07306, -1.139, 0.03439), (-0.8171, -0.7907, -0.06724), (1.455, 0.2367, 0.04594), (1.604, 0.2709, -0.3677), (1.37, 0.2499, 0.4836), (1.365, 0.005171, 0.1582), (1.299, -0.1295, -0.1286), (1.222, -0.2752, 0.1321), (1.201, -0.3418, -0.08447), (-0.1386, 0.1808, 0.9586), (-0.5493, 0.2252, 0.8676), (0.3803, -0.0776, 1.168), (-0.3582, -0.07928, 0.9299), (0.1866, -0.4414, 1.193), (0.2994, -0.2539, 1.178), (-1.433, -0.3013, -0.3479), (-1.485, -0.1113, 0.05773), (-1.57, -0.1176, -0.2962), (-1.476, -0.1046, 0.4788), (-1.376, 0.1207, -0.0621), (-1.292, 0.3323, -0.06717), (-0.4226, 1.027, -0.1626), (-0.4947, 1.083, 0.2899), (0.2045, 0.9127, -0.02037), (-1.096, -0.7819, -0.4786), (-0.9071, -0.9014, -0.5455), (-0.9495, -0.7034, -0.6604), (-0.8824, -0.5071, 0.9988), (-0.9484, -0.7138, 0.7725), (-1.078, -0.6406, 0.6889), (-0.9268, 0.6476, -0.6317), (-0.8757, 0.544, 0.8671), (-1.086, 0.5137, 0.8283), (-1.298, 0.6001, 0.5517), (0.9247, -0.8291, 0.8295), (1.083, -0.7591, 0.7995), (1.091, -0.8075, 0.7141), (0.9673, 0.703, -0.7945), (1.282, 0.6328, -0.7477), (1.205, 0.7613, -0.6118), (1.119, 0.7611, -0.7547), (0.8465, 0.7501, 0.2239), (1.044, 0.5932, 0.2017), (0.6266, 0.8701, 0.6142), (0.9877, 0.6795, 0.6559), (-0.7204, -0.3064, -0.8758), (-0.9737, 0.05858, -0.8922), (-1.195, 0.1173, -0.7761), (-1.449, 0.1293, -0.5805), (-0.7975, -0.7847, 0.2724), (-1.116, -0.6188, -0.198), (-1.049, -0.5822, 0.1361), (-1.115, -0.04084, 0.8246), (-1.173, 0.2125, 0.7934), (-1.204, -0.3134, 0.8695), (-1.335, -0.1951, 0.8033), (-1.332, 0.04021, 0.7527), (-1.261, 0.4685, 0.7569), (-1.423, -0.1282, 0.7133), (-1.378, 0.1769, 0.5523), (-1.101, 0.8896, -0.1175), (-1.101, 0.8525, 0.1174), (-1.231, 0.7837, -0.1621), (-1.207, 0.7377, 0.2087), (-1.281, 0.6983, -0.2356), (-0.319, 0.591, -0.7482), (-0.2802, 0.7796, -0.5921), (0.2801, 0.8844, -0.6934), (0.1529, 0.9185, -0.577), (0.0667, 0.6439, 1.035), (-0.1118, 0.7707, 0.998), (0.01031, 0.9899, 0.8151), (-0.07699, 1.045, 0.6332), (0.2062, 0.996, 0.6936), (0.4234, 0.9791, 0.5965), (1.235, 0.7206, -0.3944), (1.049, 0.6846, -0.08497), (0.8176, 0.8405, -0.06055), (0.966, -0.06312, -1.034), (1.099, -0.03702, -0.9949), (1.116, 0.2131, -0.8974), (1.541, 0.3856, -0.4237), (1.443, -0.1213, -0.6577), (1.491, 0.03212, -0.5432), (1.343, -0.3039, -0.5227), (0.8215, -0.07982, 1.01), (1.011, 0.2097, 0.9676), (1.044, -0.06841, 0.8817), (1.163, -0.04157, 0.7721), (1.249, -0.08882, 0.6274), (1.297, 0.2883, 0.7371), (0.8725, -0.813, -0.1993), (1.131, -0.6942, 0.2085), (1.11, -0.7023, 0.006885), (1.12, -0.7308, -0.1599), (1.158, -0.6667, -0.2229), (1.233, -0.5152, -0.3581), (0.1632, -0.5353, -0.9723), (-0.03664, -0.7729, -0.859), (0.07609, -0.6704, -0.9087), (-0.08831, -0.8549, -0.8141), (-0.2138, -0.9664, -0.7412), (-0.3045, -1.089, -0.6045), (0.3727, -0.7187, -0.6899), (-0.3839, -1.113, -0.6063), (0.2698, -0.8894, -0.4681), (-0.3394, -0.72, 1.123), (-0.01566, -0.9904, 1.033), (-0.3884, -0.9627, 0.7079), (0.1062, -1.072, 0.9285), (0.005086, -1.109, 0.8172), (0.4721, -0.9732, 0.643), (-0.188, -0.0005077, -1.079), (0.08619, -0.1177, -1.095), (0.2585, -0.1891, -1.12), (0.4286, -0.1997, -1.119), (0.2433, -0.4059, -1.033)], [], [(46, 52, 160), (55, 104, 56), (53, 56, 159), (59, 57, 97), (59, 144, 57), (61, 62, 63), (61, 63, 139), (60, 44, 62), (130, 58, 136), (73, 114, 31), (4, 105, 70), (76, 78, 34), (123, 132, 22), (2, 81, 100), (1, 81, 4), (4, 81, 79), (6, 83, 82), (106, 84, 73), (85, 7, 119), (121, 85, 8), (77, 87, 9), (87, 10, 88), (11, 158, 152), (150, 11, 151), (166, 91, 89), (13, 147, 44), (13, 18, 147), (18, 91, 147), (20, 92, 41), (41, 92, 19), (21, 92, 20), (20, 41, 0), (97, 96, 99), (97, 99, 59), (100, 101, 25), (102, 101, 103), (56, 105, 79), (79, 105, 4), (112, 114, 111), (116, 117, 118), (77, 8, 29), (35, 126, 125), (38, 77, 9), (35, 9, 65), (57, 131, 97), (94, 22, 132), (98, 96, 39), (41, 19, 135), (138, 136, 42), (152, 133, 11), (142, 143, 24), (44, 60, 144), (149, 148, 45), (45, 148, 147), (146, 46, 149), (148, 62, 147), (45, 147, 166), (158, 155, 154), (155, 160, 157), (158, 46, 160), (160, 52, 157), (48, 17, 16), (17, 164, 89), (5, 104, 163), (32, 0, 33), (33, 0, 168), (25, 167, 47), (167, 168, 47), (133, 40, 0), (170, 152, 171), (46, 51, 52), (55, 51, 45), (51, 55, 52), (53, 52, 55), (104, 55, 54), (58, 60, 61), (61, 60, 62), (67, 64, 65), (69, 48, 16), (68, 67, 49), (35, 64, 36), (64, 35, 65), (72, 105, 106), (26, 70, 72), (71, 74, 72), (71, 31, 74), (76, 34, 121), (30, 77, 78), (78, 38, 127), (39, 78, 127), (123, 78, 132), (8, 76, 121), (34, 78, 123), (80, 81, 2), (2, 3, 80), (84, 5, 83), (163, 162, 83), (104, 5, 106), (120, 101, 85), (120, 85, 121), (101, 102, 85), (77, 10, 87), (158, 11, 46), (166, 147, 91), (19, 92, 95), (95, 94, 93), (21, 95, 92), (123, 22, 21), (130, 23, 94), (98, 24, 99), (145, 99, 24), (100, 1, 101), (103, 101, 26), (102, 103, 7), (56, 106, 105), (82, 67, 6), (108, 87, 112), (111, 107, 108), (111, 108, 112), (112, 88, 114), (88, 31, 114), (29, 116, 10), (116, 115, 117), (116, 118, 10), (75, 119, 28), (32, 33, 120), (122, 32, 120), (122, 120, 121), (123, 122, 121), (21, 122, 123), (123, 121, 34), (36, 124, 35), (126, 37, 98), (9, 125, 126), (9, 126, 127), (129, 98, 39), (131, 58, 130), (131, 130, 132), (132, 130, 94), (96, 97, 131), (96, 131, 132), (96, 132, 39), (39, 132, 78), (135, 19, 136), (19, 23, 136), (11, 139, 151), (137, 139, 11), (12, 137, 11), (43, 141, 24), (43, 24, 98), (142, 16, 15), (43, 140, 141), (146, 149, 45), (150, 149, 46), (62, 148, 63), (63, 148, 150), (147, 62, 44), (152, 153, 47), (155, 47, 153), (152, 154, 153), (154, 152, 158), (2, 156, 3), (3, 156, 159), (155, 158, 160), (171, 152, 47), (80, 3, 159), (49, 50, 161), (17, 89, 16), (89, 164, 166), (54, 166, 164), (50, 83, 161), (163, 104, 54), (120, 167, 25), (168, 169, 171), (47, 168, 171), (0, 41, 133), (101, 120, 25), (157, 52, 53), (55, 56, 53), (53, 159, 157), (45, 166, 54), (131, 57, 58), (58, 57, 60), (144, 60, 57), (42, 58, 61), (61, 138, 42), (139, 63, 151), (139, 138, 61), (58, 42, 136), (43, 98, 37), (64, 43, 37), (64, 66, 43), (66, 140, 43), (67, 66, 64), (140, 66, 69), (69, 68, 48), (67, 82, 50), (50, 49, 67), (140, 69, 16), (106, 71, 72), (71, 106, 73), (101, 1, 26), (31, 71, 73), (72, 27, 103), (75, 27, 74), (75, 28, 27), (75, 74, 31), (30, 76, 8), (1, 4, 70), (69, 66, 67, 68), (77, 38, 78), (81, 80, 79), (81, 1, 100), (83, 5, 163), (83, 6, 84), (84, 109, 110), (84, 110, 113), (85, 119, 115), (85, 115, 8), (87, 86, 9), (87, 108, 86), (11, 150, 46), (90, 15, 16), (89, 90, 16), (14, 90, 18), (14, 18, 13), (91, 90, 89), (90, 91, 18), (95, 21, 22), (95, 22, 94), (23, 93, 94), (96, 98, 99), (28, 103, 27), (106, 56, 104), (107, 6, 67), (107, 111, 110), (111, 113, 110), (114, 113, 111), (113, 114, 73), (6, 109, 84), (73, 84, 113), (116, 29, 8), (116, 8, 115), (10, 118, 88), (7, 28, 119), (75, 117, 119), (31, 88, 118), (30, 8, 77), (32, 122, 20), (20, 122, 21), (36, 37, 124), (35, 125, 9), (35, 124, 126), (98, 128, 126), (98, 129, 128), (39, 127, 129), (130, 136, 23), (133, 41, 134), (12, 133, 134), (41, 135, 134), (138, 12, 134), (137, 12, 138), (138, 139, 137), (23, 19, 93), (11, 133, 12), (16, 142, 140), (142, 141, 140), (145, 143, 144), (59, 145, 144), (14, 144, 143), (59, 99, 145), (45, 51, 146), (150, 148, 149), (150, 151, 63), (156, 2, 155), (156, 157, 159), (49, 17, 68), (17, 48, 68), (161, 17, 49), (162, 17, 161), (165, 164, 162), (165, 162, 163), (164, 165, 54), (165, 163, 54), (162, 161, 83), (167, 120, 33), (168, 167, 33), (0, 169, 168), (170, 0, 40), (171, 169, 170), (40, 152, 170), (45, 54, 55), (46, 146, 51), (80, 159, 56, 79), (36, 64, 37), (26, 1, 70), (70, 105, 72), (72, 103, 26), (74, 27, 72), (30, 78, 76), (100, 47, 2), (106, 5, 84), (82, 83, 50), (7, 85, 102), (86, 108, 65), (112, 87, 88), (15, 90, 14), (19, 95, 93), (103, 28, 7), (108, 107, 67, 65), (110, 109, 6, 107), (75, 31, 118, 117), (117, 115, 119), (138, 134, 135, 136), (29, 10, 77), (0, 32, 20), (37, 126, 124), (126, 128, 127), (127, 38, 9), (127, 128, 129), (65, 9, 86), (13, 44, 144, 14), (142, 24, 141), (24, 143, 145), (14, 143, 142, 15), (47, 155, 2), (153, 154, 155), (156, 155, 157), (162, 164, 17), (169, 0, 170), (40, 133, 152), (25, 47, 100)])
_uv = me_cube_002.uv_layers.new(name='UVMap')
_uv.uv.foreach_set('vector', [0.4486, 0.7971, 0.4622, 0.8525, 0.4314, 0.8464, 0.5039, 0.8787, 0.5402, 0.9466, 0.4888, 0.9503, 0.4648, 0.8941, 0.4888, 0.9503, 0.4312, 0.9038, 0.5766, 0.5807, 0.5092, 0.585, 0.5337, 0.5131, 0.5766, 0.5807, 0.5972, 0.6403, 0.5092, 0.585, 0.4781, 0.6428, 0.5267, 0.6696, 0.4854, 0.6814, 0.4781, 0.6428, 0.4854, 0.6814, 0.4157, 0.6777, 0.5234, 0.6273, 0.5746, 0.6789, 0.5267, 0.6696, 0.4358, 0.5109, 0.4445, 0.5851, 0.4284, 0.5592, 0.5592, 0.1086, 0.5628, 0.143, 0.5334, 0.1639, 0.4418, 0.05812, 0.4702, 0.05917, 0.4507, 0.07886, 0.4753, 0.3352, 0.4996, 0.3947, 0.4383, 0.3683, 0.4312, 0.4086, 0.4884, 0.463, 0.4312, 0.4728, 0.1919, 0.7146, 0.1678, 0.7115, 0.1869, 0.6655, 0.1466, 0.6689, 0.1678, 0.7115, 0.1404, 0.6956, 0.1404, 0.6956, 0.1678, 0.7115, 0.1584, 0.7186, 0.6065, 0.9615, 0.5925, 0.9553, 0.6137, 0.9527, 0.5187, 0.9802, 0.584, 0.9667, 0.5685, 0.9858, 0.167, 0.5407, 0.1528, 0.5518, 0.146, 0.5432, 0.2232, 0.5212, 0.167, 0.5407, 0.1832, 0.5133, 0.8025, 0.5132, 0.838, 0.5646, 0.7921, 0.5493, 0.838, 0.5646, 0.8474, 0.5343, 0.8547, 0.5541, 0.3414, 0.7079, 0.2873, 0.7199, 0.2694, 0.6902, 0.3488, 0.7177, 0.3414, 0.7079, 0.3624, 0.7064, 0.7108, 0.7342, 0.6664, 0.7152, 0.6754, 0.7146, 0.645, 0.705, 0.6381, 0.7068, 0.6244, 0.6934, 0.645, 0.705, 0.6526, 0.7122, 0.6381, 0.7068, 0.6526, 0.7122, 0.6664, 0.7152, 0.6589, 0.7235, 0.2936, 0.5277, 0.3319, 0.5395, 0.3436, 0.5549, 0.3436, 0.5549, 0.3319, 0.5395, 0.3485, 0.5553, 0.3229, 0.5297, 0.3319, 0.5395, 0.2936, 0.5277, 0.2936, 0.5277, 0.3436, 0.5549, 0.2926, 0.5871, 0.6331, 0.5497, 0.6626, 0.5259, 0.6624, 0.5365, 0.6331, 0.5497, 0.6624, 0.5365, 0.633, 0.5547, 0.1869, 0.6655, 0.1703, 0.6169, 0.1894, 0.6265, 0.1535, 0.6108, 0.1703, 0.6169, 0.1344, 0.6103, 0.4888, 0.9503, 0.4681, 0.9805, 0.4319, 0.9661, 0.4319, 0.9661, 0.4681, 0.9805, 0.4379, 0.9942, 0.8479, 0.5709, 0.866, 0.6017, 0.8532, 0.621, 0.5204, 0.2604, 0.4766, 0.2427, 0.5333, 0.2365, 0.5394, 0.3285, 0.4893, 0.2932, 0.5456, 0.2716, 0.7488, 0.5458, 0.7496, 0.5217, 0.757, 0.5415, 0.7682, 0.5054, 0.8025, 0.5132, 0.7921, 0.5493, 0.7488, 0.5458, 0.7921, 0.5493, 0.7978, 0.5963, 0.5092, 0.585, 0.4851, 0.5048, 0.5337, 0.5131, 0.4289, 0.4958, 0.4312, 0.4728, 0.4884, 0.463, 0.569, 0.4551, 0.5369, 0.4752, 0.5422, 0.4349, 0.3549, 0.5986, 0.3737, 0.5622, 0.3658, 0.5924, 0.4201, 0.6192, 0.4284, 0.5592, 0.4334, 0.6004, 0.2694, 0.6902, 0.3459, 0.6362, 0.3621, 0.6946, 0.6372, 0.6352, 0.6199, 0.6318, 0.6243, 0.5778, 0.5746, 0.6789, 0.5234, 0.6273, 0.5972, 0.6403, 0.4727, 0.7456, 0.5003, 0.7424, 0.5244, 0.8164, 0.5244, 0.8164, 0.5003, 0.7424, 0.5336, 0.7375, 0.4648, 0.7781, 0.4486, 0.7971, 0.4727, 0.7456, 0.5003, 0.7424, 0.5267, 0.6696, 0.5336, 0.7375, 0.5244, 0.8164, 0.5336, 0.7375, 0.569, 0.8241, 0.2873, 0.7199, 0.2426, 0.7211, 0.2592, 0.7051, 0.2426, 0.7211, 0.2736, 0.7441, 0.2275, 0.7418, 0.2873, 0.7199, 0.2951, 0.7432, 0.2736, 0.7441, 0.2736, 0.7441, 0.2461, 0.7476, 0.2275, 0.7418, 0.7198, 0.6822, 0.7444, 0.7145, 0.6718, 0.7065, 0.7444, 0.7145, 0.7434, 0.7253, 0.6754, 0.7146, 0.8176, 0.7452, 0.7956, 0.7492, 0.7851, 0.736, 0.2585, 0.5395, 0.2926, 0.5871, 0.2423, 0.579, 0.2423, 0.579, 0.2926, 0.5871, 0.2606, 0.6395, 0.1894, 0.6265, 0.2355, 0.6256, 0.2182, 0.6699, 0.2355, 0.6256, 0.2606, 0.6395, 0.2182, 0.6699, 0.3459, 0.6362, 0.324, 0.6437, 0.2926, 0.5871, 0.2968, 0.6529, 0.2694, 0.6902, 0.2787, 0.6719, 0.4486, 0.7971, 0.4933, 0.8258, 0.4622, 0.8525, 0.5039, 0.8787, 0.4933, 0.8258, 0.5244, 0.8164, 0.4933, 0.8258, 0.5039, 0.8787, 0.4622, 0.8525, 0.4648, 0.8941, 0.4622, 0.8525, 0.5039, 0.8787, 0.5402, 0.9466, 0.5039, 0.8787, 0.5665, 0.8585, 0.4445, 0.5851, 0.5234, 0.6273, 0.4781, 0.6428, 0.4781, 0.6428, 0.5234, 0.6273, 0.5267, 0.6696, 0.7819, 0.6401, 0.7602, 0.6019, 0.7978, 0.5963, 0.7193, 0.6549, 0.7198, 0.6822, 0.6683, 0.7055, 0.7298, 0.6755, 0.7819, 0.6401, 0.7553, 0.6873, 0.7488, 0.5458, 0.7602, 0.6019, 0.7383, 0.5641, 0.7602, 0.6019, 0.7488, 0.5458, 0.7978, 0.5963, 0.457, 0.1083, 0.4702, 0.05917, 0.5087, 0.06167, 0.4472, 0.1118, 0.4507, 0.07886, 0.457, 0.1083, 0.5074, 0.1087, 0.491, 0.1398, 0.457, 0.1083, 0.5074, 0.1087, 0.5334, 0.1639, 0.491, 0.1398, 0.4753, 0.3352, 0.4383, 0.3683, 0.4364, 0.3281, 0.4963, 0.32, 0.5394, 0.3285, 0.4996, 0.3947, 0.4996, 0.3947, 0.5636, 0.3519, 0.5653, 0.3747, 0.5422, 0.4349, 0.4996, 0.3947, 0.5653, 0.3747, 0.4312, 0.4086, 0.4996, 0.3947, 0.4884, 0.463, 0.4893, 0.2932, 0.4753, 0.3352, 0.4364, 0.3281, 0.4383, 0.3683, 0.4996, 0.3947, 0.4312, 0.4086, 0.1759, 0.728, 0.1678, 0.7115, 0.1919, 0.7146, 0.1919, 0.7146, 0.2021, 0.7339, 0.1759, 0.728, 0.584, 0.9667, 0.5754, 0.9591, 0.5925, 0.9553, 0.595, 0.9402, 0.5982, 0.9411, 0.5925, 0.9553, 0.5402, 0.9466, 0.5754, 0.9591, 0.5187, 0.9802, 0.2205, 0.5451, 0.1703, 0.6169, 0.167, 0.5407, 0.2205, 0.5451, 0.167, 0.5407, 0.2232, 0.5212, 0.1703, 0.6169, 0.1535, 0.6108, 0.167, 0.5407, 0.8025, 0.5132, 0.8474, 0.5343, 0.838, 0.5646, 0.2873, 0.7199, 0.3414, 0.7079, 0.3283, 0.7307, 0.7108, 0.7342, 0.6589, 0.7235, 0.6664, 0.7152, 0.3485, 0.5553, 0.3319, 0.5395, 0.3374, 0.5382, 0.3374, 0.5382, 0.345, 0.537, 0.3474, 0.546, 0.3229, 0.5297, 0.3374, 0.5382, 0.3319, 0.5395, 0.2632, 0.5126, 0.3294, 0.5272, 0.3229, 0.5297, 0.3556, 0.5375, 0.3614, 0.5486, 0.345, 0.537, 0.668, 0.555, 0.6493, 0.5549, 0.6624, 0.5365, 0.6445, 0.556, 0.6624, 0.5365, 0.6493, 0.5549, 0.1869, 0.6655, 0.1466, 0.6689, 0.1703, 0.6169, 0.1344, 0.6103, 0.1703, 0.6169, 0.1296, 0.6381, 0.1535, 0.6108, 0.1344, 0.6103, 0.1528, 0.5518, 0.4888, 0.9503, 0.5187, 0.9802, 0.4681, 0.9805, 0.831, 0.7023, 0.7819, 0.6401, 0.8399, 0.6869, 0.8439, 0.5998, 0.838, 0.5646, 0.8479, 0.5709, 0.8532, 0.621, 0.8418, 0.635, 0.8439, 0.5998, 0.8532, 0.621, 0.8439, 0.5998, 0.8479, 0.5709, 0.8479, 0.5709, 0.8547, 0.5541, 0.866, 0.6017, 0.8547, 0.5541, 0.8673, 0.5759, 0.866, 0.6017, 0.5456, 0.2716, 0.5204, 0.2604, 0.5605, 0.2406, 0.5204, 0.2604, 0.4821, 0.2629, 0.4766, 0.2427, 0.5204, 0.2604, 0.5333, 0.2365, 0.5605, 0.2406, 0.4898, 0.1734, 0.4661, 0.2281, 0.4449, 0.1918, 0.2585, 0.5395, 0.2423, 0.579, 0.2205, 0.5451, 0.2746, 0.52, 0.2585, 0.5395, 0.2205, 0.5451, 0.2746, 0.52, 0.2205, 0.5451, 0.2232, 0.5212, 0.2632, 0.5126, 0.2746, 0.52, 0.2232, 0.5212, 0.3229, 0.5297, 0.2746, 0.52, 0.2632, 0.5126, 0.2632, 0.5126, 0.2232, 0.5212, 0.2451, 0.5024, 0.7383, 0.5641, 0.7406, 0.5508, 0.7488, 0.5458, 0.7496, 0.5217, 0.7239, 0.569, 0.6952, 0.5202, 0.7921, 0.5493, 0.757, 0.5415, 0.7496, 0.5217, 0.7921, 0.5493, 0.7496, 0.5217, 0.756, 0.5116, 0.7146, 0.5125, 0.6952, 0.5202, 0.7058, 0.5066, 0.4851, 0.5048, 0.4445, 0.5851, 0.4358, 0.5109, 0.4851, 0.5048, 0.4358, 0.5109, 0.4884, 0.463, 0.4884, 0.463, 0.4358, 0.5109, 0.4289, 0.4958, 0.5369, 0.4752, 0.5337, 0.5131, 0.4851, 0.5048, 0.5369, 0.4752, 0.4851, 0.5048, 0.4884, 0.463, 0.5369, 0.4752, 0.4884, 0.463, 0.5422, 0.4349, 0.5422, 0.4349, 0.4884, 0.463, 0.4996, 0.3947, 0.3658, 0.5924, 0.3737, 0.5622, 0.4284, 0.5592, 0.3737, 0.5622, 0.4082, 0.5475, 0.4284, 0.5592, 0.3936, 0.7009, 0.4157, 0.6777, 0.4101, 0.7106, 0.4064, 0.6438, 0.4157, 0.6777, 0.3936, 0.7009, 0.3721, 0.6352, 0.4064, 0.6438, 0.3936, 0.7009, 0.7, 0.5985, 0.6465, 0.594, 0.6243, 0.5778, 0.7, 0.5985, 0.6243, 0.5778, 0.6952, 0.5202, 0.6372, 0.6352, 0.6683, 0.7055, 0.633, 0.6957, 0.7, 0.5985, 0.6637, 0.6363, 0.6465, 0.594, 0.4648, 0.7781, 0.4727, 0.7456, 0.5244, 0.8164, 0.4637, 0.734, 0.4727, 0.7456, 0.4486, 0.7971, 0.5267, 0.6696, 0.5003, 0.7424, 0.4854, 0.6814, 0.4854, 0.6814, 0.5003, 0.7424, 0.4637, 0.734, 0.5336, 0.7375, 0.5267, 0.6696, 0.5746, 0.6789, 0.2694, 0.6902, 0.2495, 0.7147, 0.2182, 0.6699, 0.2426, 0.7211, 0.2182, 0.6699, 0.2495, 0.7147, 0.2694, 0.6902, 0.2592, 0.7051, 0.2495, 0.7147, 0.2592, 0.7051, 0.2694, 0.6902, 0.2873, 0.7199, 0.1919, 0.7146, 0.2322, 0.73, 0.2021, 0.7339, 0.2021, 0.7339, 0.2322, 0.73, 0.2201, 0.7397, 0.2426, 0.7211, 0.2873, 0.7199, 0.2736, 0.7441, 0.2787, 0.6719, 0.2694, 0.6902, 0.2182, 0.6699, 0.1759, 0.728, 0.2021, 0.7339, 0.2201, 0.7397, 0.7553, 0.6873, 0.8174, 0.7048, 0.7824, 0.7036, 0.7444, 0.7145, 0.6754, 0.7146, 0.6718, 0.7065, 0.6754, 0.7146, 0.7434, 0.7253, 0.7108, 0.7342, 0.7526, 0.7451, 0.7108, 0.7342, 0.7434, 0.7253, 0.8174, 0.7048, 0.821, 0.7186, 0.7824, 0.7036, 0.7851, 0.736, 0.7956, 0.7492, 0.7526, 0.7451, 0.2205, 0.5451, 0.2355, 0.6256, 0.1894, 0.6265, 0.2606, 0.6395, 0.278, 0.6476, 0.2787, 0.6719, 0.2182, 0.6699, 0.2606, 0.6395, 0.2787, 0.6719, 0.2926, 0.5871, 0.3549, 0.5986, 0.3459, 0.6362, 0.1703, 0.6169, 0.2205, 0.5451, 0.1894, 0.6265, 0.4312, 0.8966, 0.4622, 0.8525, 0.4648, 0.8941, 0.5039, 0.8787, 0.4888, 0.9503, 0.4648, 0.8941, 0.4648, 0.8941, 0.4312, 0.9038, 0.4312, 0.8966, 0.5244, 0.8164, 0.569, 0.8241, 0.5665, 0.8585, 0.4851, 0.5048, 0.5092, 0.585, 0.4445, 0.5851, 0.4445, 0.5851, 0.5092, 0.585, 0.5234, 0.6273, 0.5972, 0.6403, 0.5234, 0.6273, 0.5092, 0.585, 0.4334, 0.6004, 0.4445, 0.5851, 0.4781, 0.6428, 0.4781, 0.6428, 0.4201, 0.6192, 0.4334, 0.6004, 0.4157, 0.6777, 0.4854, 0.6814, 0.4352, 0.7163, 0.4157, 0.6777, 0.4201, 0.6192, 0.4781, 0.6428, 0.4445, 0.5851, 0.4334, 0.6004, 0.4284, 0.5592, 0.7, 0.5985, 0.6952, 0.5202, 0.7239, 0.569, 0.7602, 0.6019, 0.7, 0.5985, 0.7239, 0.569, 0.7602, 0.6019, 0.711, 0.6345, 0.7, 0.5985, 0.711, 0.6345, 0.6637, 0.6363, 0.7, 0.5985, 0.7819, 0.6401, 0.711, 0.6345, 0.7602, 0.6019, 0.6637, 0.6363, 0.711, 0.6345, 0.7193, 0.6549, 0.7193, 0.6549, 0.7298, 0.6755, 0.7198, 0.6822, 0.7819, 0.6401, 0.831, 0.7023, 0.8174, 0.7048, 0.8174, 0.7048, 0.7553, 0.6873, 0.7819, 0.6401, 0.6637, 0.6363, 0.7193, 0.6549, 0.6683, 0.7055, 0.5087, 0.06167, 0.5074, 0.1087, 0.457, 0.1083, 0.5074, 0.1087, 0.5087, 0.06167, 0.5592, 0.1086, 0.4381, 0.099, 0.4328, 0.07451, 0.4472, 0.1118, 0.5334, 0.1639, 0.5074, 0.1087, 0.5592, 0.1086, 0.457, 0.1083, 0.4332, 0.1508, 0.4313, 0.1402, 0.4898, 0.1734, 0.4332, 0.1508, 0.491, 0.1398, 0.4898, 0.1734, 0.4449, 0.1918, 0.4332, 0.1508, 0.4898, 0.1734, 0.491, 0.1398, 0.5334, 0.1639, 0.4963, 0.32, 0.4753, 0.3352, 0.4893, 0.2932, 0.4328, 0.07451, 0.4418, 0.05812, 0.4507, 0.07886, 0.7193, 0.6549, 0.711, 0.6345, 0.7819, 0.6401, 0.7298, 0.6755, 0.5394, 0.3285, 0.5636, 0.3519, 0.4996, 0.3947, 0.1678, 0.7115, 0.1759, 0.728, 0.1584, 0.7186, 0.1678, 0.7115, 0.1466, 0.6689, 0.1869, 0.6655, 0.5925, 0.9553, 0.5754, 0.9591, 0.5869, 0.9345, 0.5925, 0.9553, 0.6065, 0.9615, 0.584, 0.9667, 0.584, 0.9667, 0.5953, 0.9708, 0.5911, 0.9738, 0.584, 0.9667, 0.5911, 0.9738, 0.5847, 0.9779, 0.167, 0.5407, 0.1523, 0.5347, 0.1593, 0.5278, 0.167, 0.5407, 0.1593, 0.5278, 0.1703, 0.5197, 0.838, 0.5646, 0.8222, 0.561, 0.7921, 0.5493, 0.838, 0.5646, 0.8439, 0.5998, 0.8222, 0.561, 0.3414, 0.7079, 0.3488, 0.7177, 0.3283, 0.7307, 0.6643, 0.7105, 0.6593, 0.7022, 0.6718, 0.7065, 0.6754, 0.7146, 0.6643, 0.7105, 0.6718, 0.7065, 0.6521, 0.7033, 0.6643, 0.7105, 0.6526, 0.7122, 0.6521, 0.7033, 0.6526, 0.7122, 0.645, 0.705, 0.6664, 0.7152, 0.6643, 0.7105, 0.6754, 0.7146, 0.6643, 0.7105, 0.6664, 0.7152, 0.6526, 0.7122, 0.3374, 0.5382, 0.3229, 0.5297, 0.3294, 0.5272, 0.3374, 0.5382, 0.3294, 0.5272, 0.345, 0.537, 0.3614, 0.5486, 0.3474, 0.546, 0.345, 0.537, 0.6626, 0.5259, 0.6952, 0.5202, 0.6624, 0.5365, 0.1317, 0.583, 0.1344, 0.6103, 0.1295, 0.601, 0.5187, 0.9802, 0.4888, 0.9503, 0.5402, 0.9466, 0.8418, 0.635, 0.8399, 0.6869, 0.7819, 0.6401, 0.8418, 0.635, 0.8532, 0.621, 0.8525, 0.6544, 0.8532, 0.621, 0.858, 0.6445, 0.8525, 0.6544, 0.866, 0.6017, 0.858, 0.6445, 0.8532, 0.621, 0.858, 0.6445, 0.866, 0.6017, 0.8683, 0.6435, 0.8399, 0.6869, 0.8461, 0.6739, 0.8452, 0.6957, 0.8683, 0.6435, 0.8611, 0.6941, 0.858, 0.6445, 0.5204, 0.2604, 0.5456, 0.2716, 0.4893, 0.2932, 0.5204, 0.2604, 0.4893, 0.2932, 0.4821, 0.2629, 0.5605, 0.2406, 0.5333, 0.2365, 0.5697, 0.2204, 0.4318, 0.216, 0.4449, 0.1918, 0.4661, 0.2281, 0.4898, 0.1734, 0.4766, 0.2427, 0.4661, 0.2281, 0.5334, 0.1639, 0.5697, 0.2204, 0.5333, 0.2365, 0.4963, 0.32, 0.4893, 0.2932, 0.5394, 0.3285, 0.2585, 0.5395, 0.2746, 0.52, 0.2936, 0.5277, 0.2936, 0.5277, 0.2746, 0.52, 0.3229, 0.5297, 0.7383, 0.5641, 0.7239, 0.569, 0.7406, 0.5508, 0.7488, 0.5458, 0.757, 0.5415, 0.7921, 0.5493, 0.7488, 0.5458, 0.7406, 0.5508, 0.7496, 0.5217, 0.6952, 0.5202, 0.7338, 0.5161, 0.7496, 0.5217, 0.6952, 0.5202, 0.7146, 0.5125, 0.7338, 0.5161, 0.7249, 0.5037, 0.756, 0.5116, 0.7146, 0.5125, 0.4358, 0.5109, 0.4284, 0.5592, 0.419, 0.5283, 0.3459, 0.6362, 0.3549, 0.5986, 0.3579, 0.6274, 0.3721, 0.6352, 0.3459, 0.6362, 0.3579, 0.6274, 0.3549, 0.5986, 0.3658, 0.5924, 0.3579, 0.6274, 0.4201, 0.6192, 0.3721, 0.6352, 0.3579, 0.6274, 0.4064, 0.6438, 0.3721, 0.6352, 0.4201, 0.6192, 0.4201, 0.6192, 0.4157, 0.6777, 0.4064, 0.6438, 0.4082, 0.5475, 0.3737, 0.5622, 0.3866, 0.5512, 0.3621, 0.6946, 0.3459, 0.6362, 0.3721, 0.6352, 0.6683, 0.7055, 0.6372, 0.6352, 0.6637, 0.6363, 0.6372, 0.6352, 0.6465, 0.594, 0.6637, 0.6363, 0.6103, 0.5796, 0.6199, 0.6318, 0.5972, 0.6403, 0.5766, 0.5807, 0.6103, 0.5796, 0.5972, 0.6403, 0.6165, 0.698, 0.5972, 0.6403, 0.6199, 0.6318, 0.5766, 0.5807, 0.6092, 0.5499, 0.6103, 0.5796, 0.5244, 0.8164, 0.4933, 0.8258, 0.4648, 0.7781, 0.4637, 0.734, 0.5003, 0.7424, 0.4727, 0.7456, 0.4637, 0.734, 0.4352, 0.7163, 0.4854, 0.6814, 0.2322, 0.73, 0.1919, 0.7146, 0.2426, 0.7211, 0.2322, 0.73, 0.2275, 0.7418, 0.2201, 0.7397, 0.7553, 0.6873, 0.7444, 0.7145, 0.7298, 0.6755, 0.7444, 0.7145, 0.7198, 0.6822, 0.7298, 0.6755, 0.7824, 0.7036, 0.7444, 0.7145, 0.7553, 0.6873, 0.7539, 0.7205, 0.7444, 0.7145, 0.7824, 0.7036, 0.7515, 0.7322, 0.7434, 0.7253, 0.7539, 0.7205, 0.7515, 0.7322, 0.7539, 0.7205, 0.7851, 0.736, 0.7434, 0.7253, 0.7515, 0.7322, 0.7526, 0.7451, 0.7515, 0.7322, 0.7851, 0.736, 0.7526, 0.7451, 0.7539, 0.7205, 0.7824, 0.7036, 0.821, 0.7186, 0.2355, 0.6256, 0.2205, 0.5451, 0.2423, 0.579, 0.2606, 0.6395, 0.2355, 0.6256, 0.2423, 0.579, 0.2926, 0.5871, 0.278, 0.6476, 0.2606, 0.6395, 0.2968, 0.6529, 0.2926, 0.5871, 0.324, 0.6437, 0.2787, 0.6719, 0.278, 0.6476, 0.2968, 0.6529, 0.324, 0.6437, 0.2694, 0.6902, 0.2968, 0.6529, 0.5244, 0.8164, 0.5665, 0.8585, 0.5039, 0.8787, 0.4486, 0.7971, 0.4648, 0.7781, 0.4933, 0.8258, 0.431, 0.9418, 0.4312, 0.9038, 0.4888, 0.9503, 0.4379, 0.9429, 0.7383, 0.5641, 0.7602, 0.6019, 0.7239, 0.569, 0.4472, 0.1118, 0.4328, 0.07451, 0.4507, 0.07886, 0.4507, 0.07886, 0.4702, 0.05917, 0.457, 0.1083, 0.457, 0.1083, 0.4313, 0.1402, 0.4472, 0.1118, 0.491, 0.1398, 0.4332, 0.1508, 0.457, 0.1083, 0.4963, 0.32, 0.4996, 0.3947, 0.4753, 0.3352, 0.1869, 0.6655, 0.2182, 0.6699, 0.1919, 0.7146, 0.5187, 0.9802, 0.5754, 0.9591, 0.584, 0.9667, 0.6137, 0.9527, 0.5925, 0.9553, 0.6181, 0.944, 0.1528, 0.5518, 0.167, 0.5407, 0.1535, 0.6108, 0.8222, 0.561, 0.8439, 0.5998, 0.7978, 0.5963, 0.8479, 0.5709, 0.838, 0.5646, 0.8547, 0.5541, 0.6593, 0.7022, 0.6643, 0.7105, 0.6521, 0.7033, 0.3485, 0.5553, 0.3374, 0.5382, 0.3474, 0.546, 0.1344, 0.6103, 0.1317, 0.583, 0.1528, 0.5518, 0.8439, 0.5998, 0.8418, 0.635, 0.7819, 0.6401, 0.7978, 0.5963, 0.8525, 0.6544, 0.8461, 0.6739, 0.8399, 0.6869, 0.8418, 0.635, 0.4898, 0.1734, 0.5334, 0.1639, 0.5333, 0.2365, 0.4766, 0.2427, 0.4766, 0.2427, 0.4821, 0.2629, 0.4661, 0.2281, 0.4201, 0.6192, 0.3579, 0.6274, 0.3658, 0.5924, 0.4284, 0.5592, 0.5456, 0.2716, 0.5605, 0.2406, 0.5394, 0.3285, 0.2926, 0.5871, 0.2585, 0.5395, 0.2936, 0.5277, 0.7239, 0.569, 0.7496, 0.5217, 0.7406, 0.5508, 0.7496, 0.5217, 0.7338, 0.5161, 0.756, 0.5116, 0.756, 0.5116, 0.7682, 0.5054, 0.7921, 0.5493, 0.756, 0.5116, 0.7338, 0.5161, 0.7146, 0.5125, 0.7978, 0.5963, 0.7921, 0.5493, 0.8222, 0.561, 0.5945, 0.708, 0.5746, 0.6789, 0.5972, 0.6403, 0.6165, 0.698, 0.6372, 0.6352, 0.6243, 0.5778, 0.6465, 0.594, 0.6243, 0.5778, 0.6199, 0.6318, 0.6103, 0.5796, 0.6165, 0.698, 0.6199, 0.6318, 0.6372, 0.6352, 0.633, 0.6957, 0.2182, 0.6699, 0.2426, 0.7211, 0.1919, 0.7146, 0.2495, 0.7147, 0.2592, 0.7051, 0.2426, 0.7211, 0.2322, 0.73, 0.2426, 0.7211, 0.2275, 0.7418, 0.7539, 0.7205, 0.7434, 0.7253, 0.7444, 0.7145, 0.278, 0.6476, 0.2926, 0.5871, 0.2968, 0.6529, 0.324, 0.6437, 0.3459, 0.6362, 0.2694, 0.6902, 0.1894, 0.6265, 0.2182, 0.6699, 0.1869, 0.6655])
me_cube_002.use_remesh_fix_poles = True
me_cube_002.use_remesh_preserve_attributes = False
me_cube_002.use_mirror_vertex_groups = False
me_cube_002.update()
me_cube_003 = bpy.data.meshes.new('Cube.003')
me_cube_003.from_pydata([(0.3362, 0.2638, -0.8775), (-1.124, -0.3432, -0.5844), (-0.705, -0.7671, -0.7758), (-0.5907, -1.028, -0.6491), (-1.289, -0.5209, -0.4), (-0.9708, -0.7372, 0.6205), (-1.088, -0.3898, 0.9264), (-1.071, 0.5782, -0.5964), (-0.8768, 0.9929, -0.07436), (-0.5067, 0.6468, 0.9135), (-1.209, 0.7597, 0.3954), (0.9168, -0.5834, -0.6217), (1.206, -0.06378, -0.9086), (1.263, -0.6223, 0.5813), (1.214, -0.6242, 0.7226), (1.088, -0.6026, 0.8516), (0.9352, -0.6987, 0.9181), (0.0663, -0.9367, 1.069), (1.227, -0.7257, 0.5916), (1.167, 0.4136, -0.8383), (0.4585, 0.8252, -0.7302), (0.8747, 0.8488, -0.7146), (0.9753, 0.8492, -0.6127), (1.418, 0.5611, -0.5645), (1.238, 0.3007, 0.8199), (-0.7409, -0.01098, -0.9916), (-1.54, -0.09213, -0.3512), (-1.479, 0.2298, -0.4523), (-1.378, 0.4776, -0.37), (-1.016, 0.9072, 0.2906), (-0.6052, 1.075, -0.03468), (-1.287, 0.2624, 0.2147), (0.06375, 0.6855, -0.7906), (-0.1662, 0.3009, -0.9322), (-0.07466, 0.9572, -0.4076), (-0.02519, 0.738, 1.025), (0.08968, 0.5243, 1.056), (0.2002, 0.4679, 1.083), (-0.258, 1.064, 0.4669), (0.5747, 0.9172, 0.277), (0.717, -0.1264, -1.071), (1.039, 0.2012, -0.9145), (1.544, 0.1506, -0.4564), (0.4777, 0.1866, 1.176), (1.291, -0.2889, 0.4282), (0.5596, -0.8693, 0.1293), (0.7463, -0.7986, -0.3207), (-0.3999, -0.3428, -0.8914), (0.2624, -0.5069, 1.175), (-0.03729, -0.5416, 1.154), (-0.64, -0.6137, 1.055), (0.4769, -0.9185, -0.06895), (0.2105, -0.9374, -0.2659), (-0.2358, -1.106, -0.25), (-0.006739, -1.143, 0.548), (-0.07306, -1.139, 0.03439), (-0.8171, -0.7907, -0.06724), (1.455, 0.2367, 0.04594), (1.604, 0.2709, -0.3677), (1.37, 0.2499, 0.4836), (1.365, 0.005171, 0.1582), (1.299, -0.1295, -0.1286), (1.222, -0.2752, 0.1321), (1.201, -0.3418, -0.08447), (-0.1386, 0.1808, 0.9586), (-0.5493, 0.2252, 0.8676), (0.3803, -0.0776, 1.168), (-0.3582, -0.07928, 0.9299), (0.1866, -0.4414, 1.193), (0.2994, -0.2539, 1.178), (-1.433, -0.3013, -0.3479), (-1.485, -0.1113, 0.05773), (-1.57, -0.1176, -0.2962), (-1.476, -0.1046, 0.4788), (-1.376, 0.1207, -0.0621), (-1.292, 0.3323, -0.06717), (-0.4226, 1.027, -0.1626), (-0.4947, 1.083, 0.2899), (0.2045, 0.9127, -0.02037), (-1.096, -0.7819, -0.4786), (-0.9071, -0.9014, -0.5455), (-0.9495, -0.7034, -0.6604), (-0.8824, -0.5071, 0.9988), (-0.9484, -0.7138, 0.7725), (-1.078, -0.6406, 0.6889), (-0.9268, 0.6476, -0.6317), (-0.8757, 0.544, 0.8671), (-1.086, 0.5137, 0.8283), (-1.298, 0.6001, 0.5517), (0.9247, -0.8291, 0.8295), (1.083, -0.7591, 0.7995), (1.091, -0.8075, 0.7141), (0.9673, 0.703, -0.7945), (1.282, 0.6328, -0.7477), (1.205, 0.7613, -0.6118), (1.119, 0.7611, -0.7547), (0.8465, 0.7501, 0.2239), (1.044, 0.5932, 0.2017), (0.6266, 0.8701, 0.6142), (0.9877, 0.6795, 0.6559), (-0.7204, -0.3064, -0.8758), (-0.9737, 0.05858, -0.8922), (-1.195, 0.1173, -0.7761), (-1.449, 0.1293, -0.5805), (-0.7975, -0.7847, 0.2724), (-1.116, -0.6188, -0.198), (-1.049, -0.5822, 0.1361), (-1.115, -0.04084, 0.8246), (-1.173, 0.2125, 0.7934), (-1.204, -0.3134, 0.8695), (-1.335, -0.1951, 0.8033), (-1.332, 0.04021, 0.7527), (-1.261, 0.4685, 0.7569), (-1.423, -0.1282, 0.7133), (-1.378, 0.1769, 0.5523), (-1.101, 0.8896, -0.1175), (-1.101, 0.8525, 0.1174), (-1.231, 0.7837, -0.1621), (-1.207, 0.7377, 0.2087), (-1.281, 0.6983, -0.2356), (-0.319, 0.591, -0.7482), (-0.2802, 0.7796, -0.5921), (0.2801, 0.8844, -0.6934), (0.1529, 0.9185, -0.577), (0.0667, 0.6439, 1.035), (-0.1118, 0.7707, 0.998), (0.01031, 0.9899, 0.8151), (-0.07699, 1.045, 0.6332), (0.2062, 0.996, 0.6936), (0.4234, 0.9791, 0.5965), (1.235, 0.7206, -0.3944), (1.049, 0.6846, -0.08497), (0.8176, 0.8405, -0.06055), (0.966, -0.06312, -1.034), (1.099, -0.03702, -0.9949), (1.116, 0.2131, -0.8974), (1.541, 0.3856, -0.4237), (1.443, -0.1213, -0.6577), (1.491, 0.03212, -0.5432), (1.343, -0.3039, -0.5227), (0.8215, -0.07982, 1.01), (1.011, 0.2097, 0.9676), (1.044, -0.06841, 0.8817), (1.163, -0.04157, 0.7721), (1.249, -0.08882, 0.6274), (1.297, 0.2883, 0.7371), (0.8725, -0.813, -0.1993), (1.131, -0.6942, 0.2085), (1.11, -0.7023, 0.006885), (1.12, -0.7308, -0.1599), (1.158, -0.6667, -0.2229), (1.233, -0.5152, -0.3581), (0.1632, -0.5353, -0.9723), (-0.03664, -0.7729, -0.859), (0.07609, -0.6704, -0.9087), (-0.08831, -0.8549, -0.8141), (-0.2138, -0.9664, -0.7412), (-0.3045, -1.089, -0.6045), (0.3727, -0.7187, -0.6899), (-0.3839, -1.113, -0.6063), (0.2698, -0.8894, -0.4681), (-0.3394, -0.72, 1.123), (-0.01566, -0.9904, 1.033), (-0.3884, -0.9627, 0.7079), (0.1062, -1.072, 0.9285), (0.005086, -1.109, 0.8172), (0.4721, -0.9732, 0.643), (-0.188, -0.0005077, -1.079), (0.08619, -0.1177, -1.095), (0.2585, -0.1891, -1.12), (0.4286, -0.1997, -1.119), (0.2433, -0.4059, -1.033)], [], [(46, 52, 160), (55, 104, 56), (53, 56, 159), (59, 57, 97), (59, 144, 57), (61, 62, 63), (61, 63, 139), (60, 44, 62), (130, 58, 136), (73, 114, 31), (4, 105, 70), (76, 78, 34), (123, 132, 22), (2, 81, 100), (1, 81, 4), (4, 81, 79), (6, 83, 82), (106, 84, 73), (85, 7, 119), (121, 85, 8), (77, 87, 9), (87, 10, 88), (11, 158, 152), (150, 11, 151), (166, 91, 89), (13, 147, 44), (13, 18, 147), (18, 91, 147), (20, 92, 41), (41, 92, 19), (21, 92, 20), (20, 41, 0), (97, 96, 99), (97, 99, 59), (100, 101, 25), (102, 101, 103), (56, 105, 79), (79, 105, 4), (112, 114, 111), (116, 117, 118), (77, 8, 29), (35, 126, 125), (38, 77, 9), (35, 9, 65), (57, 131, 97), (94, 22, 132), (98, 96, 39), (41, 19, 135), (138, 136, 42), (152, 133, 11), (142, 143, 24), (44, 60, 144), (149, 148, 45), (45, 148, 147), (146, 46, 149), (148, 62, 147), (45, 147, 166), (158, 155, 154), (155, 160, 157), (158, 46, 160), (160, 52, 157), (48, 17, 16), (17, 164, 89), (5, 104, 163), (32, 0, 33), (33, 0, 168), (25, 167, 47), (167, 168, 47), (133, 40, 0), (170, 152, 171), (46, 51, 52), (55, 51, 45), (51, 55, 52), (53, 52, 55), (104, 55, 54), (58, 60, 61), (61, 60, 62), (67, 64, 65), (69, 48, 16), (68, 67, 49), (35, 64, 36), (64, 35, 65), (72, 105, 106), (26, 70, 72), (71, 74, 72), (71, 31, 74), (76, 34, 121), (30, 77, 78), (78, 38, 127), (39, 78, 127), (123, 78, 132), (8, 76, 121), (34, 78, 123), (80, 81, 2), (2, 3, 80), (84, 5, 83), (163, 162, 83), (104, 5, 106), (120, 101, 85), (120, 85, 121), (101, 102, 85), (77, 10, 87), (158, 11, 46), (166, 147, 91), (19, 92, 95), (95, 94, 93), (21, 95, 92), (123, 22, 21), (130, 23, 94), (98, 24, 99), (145, 99, 24), (100, 1, 101), (103, 101, 26), (102, 103, 7), (56, 106, 105), (82, 67, 6), (108, 87, 112), (111, 107, 108), (111, 108, 112), (112, 88, 114), (88, 31, 114), (29, 116, 10), (116, 115, 117), (116, 118, 10), (75, 119, 28), (32, 33, 120), (122, 32, 120), (122, 120, 121), (123, 122, 121), (21, 122, 123), (123, 121, 34), (36, 124, 35), (126, 37, 98), (9, 125, 126), (9, 126, 127), (129, 98, 39), (131, 58, 130), (131, 130, 132), (132, 130, 94), (96, 97, 131), (96, 131, 132), (96, 132, 39), (39, 132, 78), (135, 19, 136), (19, 23, 136), (11, 139, 151), (137, 139, 11), (12, 137, 11), (43, 141, 24), (43, 24, 98), (142, 16, 15), (43, 140, 141), (146, 149, 45), (150, 149, 46), (62, 148, 63), (63, 148, 150), (147, 62, 44), (152, 153, 47), (155, 47, 153), (152, 154, 153), (154, 152, 158), (2, 156, 3), (3, 156, 159), (155, 158, 160), (171, 152, 47), (80, 3, 159), (49, 50, 161), (17, 89, 16), (89, 164, 166), (54, 166, 164), (50, 83, 161), (163, 104, 54), (120, 167, 25), (168, 169, 171), (47, 168, 171), (0, 41, 133), (101, 120, 25), (157, 52, 53), (55, 56, 53), (53, 159, 157), (45, 166, 54), (131, 57, 58), (58, 57, 60), (144, 60, 57), (42, 58, 61), (61, 138, 42), (139, 63, 151), (139, 138, 61), (58, 42, 136), (43, 98, 37), (64, 43, 37), (64, 66, 43), (66, 140, 43), (67, 66, 64), (140, 66, 69), (69, 68, 48), (67, 82, 50), (50, 49, 67), (140, 69, 16), (106, 71, 72), (71, 106, 73), (101, 1, 26), (31, 71, 73), (72, 27, 103), (75, 27, 74), (75, 28, 27), (75, 74, 31), (30, 76, 8), (1, 4, 70), (69, 66, 67, 68), (77, 38, 78), (81, 80, 79), (81, 1, 100), (83, 5, 163), (83, 6, 84), (84, 109, 110), (84, 110, 113), (85, 119, 115), (85, 115, 8), (87, 86, 9), (87, 108, 86), (11, 150, 46), (90, 15, 16), (89, 90, 16), (14, 90, 18), (14, 18, 13), (91, 90, 89), (90, 91, 18), (95, 21, 22), (95, 22, 94), (23, 93, 94), (96, 98, 99), (28, 103, 27), (106, 56, 104), (107, 6, 67), (107, 111, 110), (111, 113, 110), (114, 113, 111), (113, 114, 73), (6, 109, 84), (73, 84, 113), (116, 29, 8), (116, 8, 115), (10, 118, 88), (7, 28, 119), (75, 117, 119), (31, 88, 118), (30, 8, 77), (32, 122, 20), (20, 122, 21), (36, 37, 124), (35, 125, 9), (35, 124, 126), (98, 128, 126), (98, 129, 128), (39, 127, 129), (130, 136, 23), (133, 41, 134), (12, 133, 134), (41, 135, 134), (138, 12, 134), (137, 12, 138), (138, 139, 137), (23, 19, 93), (11, 133, 12), (16, 142, 140), (142, 141, 140), (145, 143, 144), (59, 145, 144), (14, 144, 143), (59, 99, 145), (45, 51, 146), (150, 148, 149), (150, 151, 63), (156, 2, 155), (156, 157, 159), (49, 17, 68), (17, 48, 68), (161, 17, 49), (162, 17, 161), (165, 164, 162), (165, 162, 163), (164, 165, 54), (165, 163, 54), (162, 161, 83), (167, 120, 33), (168, 167, 33), (0, 169, 168), (170, 0, 40), (171, 169, 170), (40, 152, 170), (45, 54, 55), (46, 146, 51), (80, 159, 56, 79), (36, 64, 37), (26, 1, 70), (70, 105, 72), (72, 103, 26), (74, 27, 72), (30, 78, 76), (100, 47, 2), (106, 5, 84), (82, 83, 50), (7, 85, 102), (86, 108, 65), (112, 87, 88), (15, 90, 14), (19, 95, 93), (103, 28, 7), (108, 107, 67, 65), (110, 109, 6, 107), (75, 31, 118, 117), (117, 115, 119), (138, 134, 135, 136), (29, 10, 77), (0, 32, 20), (37, 126, 124), (126, 128, 127), (127, 38, 9), (127, 128, 129), (65, 9, 86), (13, 44, 144, 14), (142, 24, 141), (24, 143, 145), (14, 143, 142, 15), (47, 155, 2), (153, 154, 155), (156, 155, 157), (162, 164, 17), (169, 0, 170), (40, 133, 152), (25, 47, 100)])
_uv = me_cube_003.uv_layers.new(name='UVMap')
_uv.uv.foreach_set('vector', [0.4486, 0.7971, 0.4622, 0.8525, 0.4314, 0.8464, 0.5039, 0.8787, 0.5402, 0.9466, 0.4888, 0.9503, 0.4648, 0.8941, 0.4888, 0.9503, 0.4312, 0.9038, 0.5766, 0.5807, 0.5092, 0.585, 0.5337, 0.5131, 0.5766, 0.5807, 0.5972, 0.6403, 0.5092, 0.585, 0.4781, 0.6428, 0.5267, 0.6696, 0.4854, 0.6814, 0.4781, 0.6428, 0.4854, 0.6814, 0.4157, 0.6777, 0.5234, 0.6273, 0.5746, 0.6789, 0.5267, 0.6696, 0.4358, 0.5109, 0.4445, 0.5851, 0.4284, 0.5592, 0.5592, 0.1086, 0.5628, 0.143, 0.5334, 0.1639, 0.4418, 0.05812, 0.4702, 0.05917, 0.4507, 0.07886, 0.4753, 0.3352, 0.4996, 0.3947, 0.4383, 0.3683, 0.4312, 0.4086, 0.4884, 0.463, 0.4312, 0.4728, 0.1919, 0.7146, 0.1678, 0.7115, 0.1869, 0.6655, 0.1466, 0.6689, 0.1678, 0.7115, 0.1404, 0.6956, 0.1404, 0.6956, 0.1678, 0.7115, 0.1584, 0.7186, 0.6065, 0.9615, 0.5925, 0.9553, 0.6137, 0.9527, 0.5187, 0.9802, 0.584, 0.9667, 0.5685, 0.9858, 0.167, 0.5407, 0.1528, 0.5518, 0.146, 0.5432, 0.2232, 0.5212, 0.167, 0.5407, 0.1832, 0.5133, 0.8025, 0.5132, 0.838, 0.5646, 0.7921, 0.5493, 0.838, 0.5646, 0.8474, 0.5343, 0.8547, 0.5541, 0.3414, 0.7079, 0.2873, 0.7199, 0.2694, 0.6902, 0.3488, 0.7177, 0.3414, 0.7079, 0.3624, 0.7064, 0.7108, 0.7342, 0.6664, 0.7152, 0.6754, 0.7146, 0.645, 0.705, 0.6381, 0.7068, 0.6244, 0.6934, 0.645, 0.705, 0.6526, 0.7122, 0.6381, 0.7068, 0.6526, 0.7122, 0.6664, 0.7152, 0.6589, 0.7235, 0.2936, 0.5277, 0.3319, 0.5395, 0.3436, 0.5549, 0.3436, 0.5549, 0.3319, 0.5395, 0.3485, 0.5553, 0.3229, 0.5297, 0.3319, 0.5395, 0.2936, 0.5277, 0.2936, 0.5277, 0.3436, 0.5549, 0.2926, 0.5871, 0.6331, 0.5497, 0.6626, 0.5259, 0.6624, 0.5365, 0.6331, 0.5497, 0.6624, 0.5365, 0.633, 0.5547, 0.1869, 0.6655, 0.1703, 0.6169, 0.1894, 0.6265, 0.1535, 0.6108, 0.1703, 0.6169, 0.1344, 0.6103, 0.4888, 0.9503, 0.4681, 0.9805, 0.4319, 0.9661, 0.4319, 0.9661, 0.4681, 0.9805, 0.4379, 0.9942, 0.8479, 0.5709, 0.866, 0.6017, 0.8532, 0.621, 0.5204, 0.2604, 0.4766, 0.2427, 0.5333, 0.2365, 0.5394, 0.3285, 0.4893, 0.2932, 0.5456, 0.2716, 0.7488, 0.5458, 0.7496, 0.5217, 0.757, 0.5415, 0.7682, 0.5054, 0.8025, 0.5132, 0.7921, 0.5493, 0.7488, 0.5458, 0.7921, 0.5493, 0.7978, 0.5963, 0.5092, 0.585, 0.4851, 0.5048, 0.5337, 0.5131, 0.4289, 0.4958, 0.4312, 0.4728, 0.4884, 0.463, 0.569, 0.4551, 0.5369, 0.4752, 0.5422, 0.4349, 0.3549, 0.5986, 0.3737, 0.5622, 0.3658, 0.5924, 0.4201, 0.6192, 0.4284, 0.5592, 0.4334, 0.6004, 0.2694, 0.6902, 0.3459, 0.6362, 0.3621, 0.6946, 0.6372, 0.6352, 0.6199, 0.6318, 0.6243, 0.5778, 0.5746, 0.6789, 0.5234, 0.6273, 0.5972, 0.6403, 0.4727, 0.7456, 0.5003, 0.7424, 0.5244, 0.8164, 0.5244, 0.8164, 0.5003, 0.7424, 0.5336, 0.7375, 0.4648, 0.7781, 0.4486, 0.7971, 0.4727, 0.7456, 0.5003, 0.7424, 0.5267, 0.6696, 0.5336, 0.7375, 0.5244, 0.8164, 0.5336, 0.7375, 0.569, 0.8241, 0.2873, 0.7199, 0.2426, 0.7211, 0.2592, 0.7051, 0.2426, 0.7211, 0.2736, 0.7441, 0.2275, 0.7418, 0.2873, 0.7199, 0.2951, 0.7432, 0.2736, 0.7441, 0.2736, 0.7441, 0.2461, 0.7476, 0.2275, 0.7418, 0.7198, 0.6822, 0.7444, 0.7145, 0.6718, 0.7065, 0.7444, 0.7145, 0.7434, 0.7253, 0.6754, 0.7146, 0.8176, 0.7452, 0.7956, 0.7492, 0.7851, 0.736, 0.2585, 0.5395, 0.2926, 0.5871, 0.2423, 0.579, 0.2423, 0.579, 0.2926, 0.5871, 0.2606, 0.6395, 0.1894, 0.6265, 0.2355, 0.6256, 0.2182, 0.6699, 0.2355, 0.6256, 0.2606, 0.6395, 0.2182, 0.6699, 0.3459, 0.6362, 0.324, 0.6437, 0.2926, 0.5871, 0.2968, 0.6529, 0.2694, 0.6902, 0.2787, 0.6719, 0.4486, 0.7971, 0.4933, 0.8258, 0.4622, 0.8525, 0.5039, 0.8787, 0.4933, 0.8258, 0.5244, 0.8164, 0.4933, 0.8258, 0.5039, 0.8787, 0.4622, 0.8525, 0.4648, 0.8941, 0.4622, 0.8525, 0.5039, 0.8787, 0.5402, 0.9466, 0.5039, 0.8787, 0.5665, 0.8585, 0.4445, 0.5851, 0.5234, 0.6273, 0.4781, 0.6428, 0.4781, 0.6428, 0.5234, 0.6273, 0.5267, 0.6696, 0.7819, 0.6401, 0.7602, 0.6019, 0.7978, 0.5963, 0.7193, 0.6549, 0.7198, 0.6822, 0.6683, 0.7055, 0.7298, 0.6755, 0.7819, 0.6401, 0.7553, 0.6873, 0.7488, 0.5458, 0.7602, 0.6019, 0.7383, 0.5641, 0.7602, 0.6019, 0.7488, 0.5458, 0.7978, 0.5963, 0.457, 0.1083, 0.4702, 0.05917, 0.5087, 0.06167, 0.4472, 0.1118, 0.4507, 0.07886, 0.457, 0.1083, 0.5074, 0.1087, 0.491, 0.1398, 0.457, 0.1083, 0.5074, 0.1087, 0.5334, 0.1639, 0.491, 0.1398, 0.4753, 0.3352, 0.4383, 0.3683, 0.4364, 0.3281, 0.4963, 0.32, 0.5394, 0.3285, 0.4996, 0.3947, 0.4996, 0.3947, 0.5636, 0.3519, 0.5653, 0.3747, 0.5422, 0.4349, 0.4996, 0.3947, 0.5653, 0.3747, 0.4312, 0.4086, 0.4996, 0.3947, 0.4884, 0.463, 0.4893, 0.2932, 0.4753, 0.3352, 0.4364, 0.3281, 0.4383, 0.3683, 0.4996, 0.3947, 0.4312, 0.4086, 0.1759, 0.728, 0.1678, 0.7115, 0.1919, 0.7146, 0.1919, 0.7146, 0.2021, 0.7339, 0.1759, 0.728, 0.584, 0.9667, 0.5754, 0.9591, 0.5925, 0.9553, 0.595, 0.9402, 0.5982, 0.9411, 0.5925, 0.9553, 0.5402, 0.9466, 0.5754, 0.9591, 0.5187, 0.9802, 0.2205, 0.5451, 0.1703, 0.6169, 0.167, 0.5407, 0.2205, 0.5451, 0.167, 0.5407, 0.2232, 0.5212, 0.1703, 0.6169, 0.1535, 0.6108, 0.167, 0.5407, 0.8025, 0.5132, 0.8474, 0.5343, 0.838, 0.5646, 0.2873, 0.7199, 0.3414, 0.7079, 0.3283, 0.7307, 0.7108, 0.7342, 0.6589, 0.7235, 0.6664, 0.7152, 0.3485, 0.5553, 0.3319, 0.5395, 0.3374, 0.5382, 0.3374, 0.5382, 0.345, 0.537, 0.3474, 0.546, 0.3229, 0.5297, 0.3374, 0.5382, 0.3319, 0.5395, 0.2632, 0.5126, 0.3294, 0.5272, 0.3229, 0.5297, 0.3556, 0.5375, 0.3614, 0.5486, 0.345, 0.537, 0.668, 0.555, 0.6493, 0.5549, 0.6624, 0.5365, 0.6445, 0.556, 0.6624, 0.5365, 0.6493, 0.5549, 0.1869, 0.6655, 0.1466, 0.6689, 0.1703, 0.6169, 0.1344, 0.6103, 0.1703, 0.6169, 0.1296, 0.6381, 0.1535, 0.6108, 0.1344, 0.6103, 0.1528, 0.5518, 0.4888, 0.9503, 0.5187, 0.9802, 0.4681, 0.9805, 0.831, 0.7023, 0.7819, 0.6401, 0.8399, 0.6869, 0.8439, 0.5998, 0.838, 0.5646, 0.8479, 0.5709, 0.8532, 0.621, 0.8418, 0.635, 0.8439, 0.5998, 0.8532, 0.621, 0.8439, 0.5998, 0.8479, 0.5709, 0.8479, 0.5709, 0.8547, 0.5541, 0.866, 0.6017, 0.8547, 0.5541, 0.8673, 0.5759, 0.866, 0.6017, 0.5456, 0.2716, 0.5204, 0.2604, 0.5605, 0.2406, 0.5204, 0.2604, 0.4821, 0.2629, 0.4766, 0.2427, 0.5204, 0.2604, 0.5333, 0.2365, 0.5605, 0.2406, 0.4898, 0.1734, 0.4661, 0.2281, 0.4449, 0.1918, 0.2585, 0.5395, 0.2423, 0.579, 0.2205, 0.5451, 0.2746, 0.52, 0.2585, 0.5395, 0.2205, 0.5451, 0.2746, 0.52, 0.2205, 0.5451, 0.2232, 0.5212, 0.2632, 0.5126, 0.2746, 0.52, 0.2232, 0.5212, 0.3229, 0.5297, 0.2746, 0.52, 0.2632, 0.5126, 0.2632, 0.5126, 0.2232, 0.5212, 0.2451, 0.5024, 0.7383, 0.5641, 0.7406, 0.5508, 0.7488, 0.5458, 0.7496, 0.5217, 0.7239, 0.569, 0.6952, 0.5202, 0.7921, 0.5493, 0.757, 0.5415, 0.7496, 0.5217, 0.7921, 0.5493, 0.7496, 0.5217, 0.756, 0.5116, 0.7146, 0.5125, 0.6952, 0.5202, 0.7058, 0.5066, 0.4851, 0.5048, 0.4445, 0.5851, 0.4358, 0.5109, 0.4851, 0.5048, 0.4358, 0.5109, 0.4884, 0.463, 0.4884, 0.463, 0.4358, 0.5109, 0.4289, 0.4958, 0.5369, 0.4752, 0.5337, 0.5131, 0.4851, 0.5048, 0.5369, 0.4752, 0.4851, 0.5048, 0.4884, 0.463, 0.5369, 0.4752, 0.4884, 0.463, 0.5422, 0.4349, 0.5422, 0.4349, 0.4884, 0.463, 0.4996, 0.3947, 0.3658, 0.5924, 0.3737, 0.5622, 0.4284, 0.5592, 0.3737, 0.5622, 0.4082, 0.5475, 0.4284, 0.5592, 0.3936, 0.7009, 0.4157, 0.6777, 0.4101, 0.7106, 0.4064, 0.6438, 0.4157, 0.6777, 0.3936, 0.7009, 0.3721, 0.6352, 0.4064, 0.6438, 0.3936, 0.7009, 0.7, 0.5985, 0.6465, 0.594, 0.6243, 0.5778, 0.7, 0.5985, 0.6243, 0.5778, 0.6952, 0.5202, 0.6372, 0.6352, 0.6683, 0.7055, 0.633, 0.6957, 0.7, 0.5985, 0.6637, 0.6363, 0.6465, 0.594, 0.4648, 0.7781, 0.4727, 0.7456, 0.5244, 0.8164, 0.4637, 0.734, 0.4727, 0.7456, 0.4486, 0.7971, 0.5267, 0.6696, 0.5003, 0.7424, 0.4854, 0.6814, 0.4854, 0.6814, 0.5003, 0.7424, 0.4637, 0.734, 0.5336, 0.7375, 0.5267, 0.6696, 0.5746, 0.6789, 0.2694, 0.6902, 0.2495, 0.7147, 0.2182, 0.6699, 0.2426, 0.7211, 0.2182, 0.6699, 0.2495, 0.7147, 0.2694, 0.6902, 0.2592, 0.7051, 0.2495, 0.7147, 0.2592, 0.7051, 0.2694, 0.6902, 0.2873, 0.7199, 0.1919, 0.7146, 0.2322, 0.73, 0.2021, 0.7339, 0.2021, 0.7339, 0.2322, 0.73, 0.2201, 0.7397, 0.2426, 0.7211, 0.2873, 0.7199, 0.2736, 0.7441, 0.2787, 0.6719, 0.2694, 0.6902, 0.2182, 0.6699, 0.1759, 0.728, 0.2021, 0.7339, 0.2201, 0.7397, 0.7553, 0.6873, 0.8174, 0.7048, 0.7824, 0.7036, 0.7444, 0.7145, 0.6754, 0.7146, 0.6718, 0.7065, 0.6754, 0.7146, 0.7434, 0.7253, 0.7108, 0.7342, 0.7526, 0.7451, 0.7108, 0.7342, 0.7434, 0.7253, 0.8174, 0.7048, 0.821, 0.7186, 0.7824, 0.7036, 0.7851, 0.736, 0.7956, 0.7492, 0.7526, 0.7451, 0.2205, 0.5451, 0.2355, 0.6256, 0.1894, 0.6265, 0.2606, 0.6395, 0.278, 0.6476, 0.2787, 0.6719, 0.2182, 0.6699, 0.2606, 0.6395, 0.2787, 0.6719, 0.2926, 0.5871, 0.3549, 0.5986, 0.3459, 0.6362, 0.1703, 0.6169, 0.2205, 0.5451, 0.1894, 0.6265, 0.4312, 0.8966, 0.4622, 0.8525, 0.4648, 0.8941, 0.5039, 0.8787, 0.4888, 0.9503, 0.4648, 0.8941, 0.4648, 0.8941, 0.4312, 0.9038, 0.4312, 0.8966, 0.5244, 0.8164, 0.569, 0.8241, 0.5665, 0.8585, 0.4851, 0.5048, 0.5092, 0.585, 0.4445, 0.5851, 0.4445, 0.5851, 0.5092, 0.585, 0.5234, 0.6273, 0.5972, 0.6403, 0.5234, 0.6273, 0.5092, 0.585, 0.4334, 0.6004, 0.4445, 0.5851, 0.4781, 0.6428, 0.4781, 0.6428, 0.4201, 0.6192, 0.4334, 0.6004, 0.4157, 0.6777, 0.4854, 0.6814, 0.4352, 0.7163, 0.4157, 0.6777, 0.4201, 0.6192, 0.4781, 0.6428, 0.4445, 0.5851, 0.4334, 0.6004, 0.4284, 0.5592, 0.7, 0.5985, 0.6952, 0.5202, 0.7239, 0.569, 0.7602, 0.6019, 0.7, 0.5985, 0.7239, 0.569, 0.7602, 0.6019, 0.711, 0.6345, 0.7, 0.5985, 0.711, 0.6345, 0.6637, 0.6363, 0.7, 0.5985, 0.7819, 0.6401, 0.711, 0.6345, 0.7602, 0.6019, 0.6637, 0.6363, 0.711, 0.6345, 0.7193, 0.6549, 0.7193, 0.6549, 0.7298, 0.6755, 0.7198, 0.6822, 0.7819, 0.6401, 0.831, 0.7023, 0.8174, 0.7048, 0.8174, 0.7048, 0.7553, 0.6873, 0.7819, 0.6401, 0.6637, 0.6363, 0.7193, 0.6549, 0.6683, 0.7055, 0.5087, 0.06167, 0.5074, 0.1087, 0.457, 0.1083, 0.5074, 0.1087, 0.5087, 0.06167, 0.5592, 0.1086, 0.4381, 0.099, 0.4328, 0.07451, 0.4472, 0.1118, 0.5334, 0.1639, 0.5074, 0.1087, 0.5592, 0.1086, 0.457, 0.1083, 0.4332, 0.1508, 0.4313, 0.1402, 0.4898, 0.1734, 0.4332, 0.1508, 0.491, 0.1398, 0.4898, 0.1734, 0.4449, 0.1918, 0.4332, 0.1508, 0.4898, 0.1734, 0.491, 0.1398, 0.5334, 0.1639, 0.4963, 0.32, 0.4753, 0.3352, 0.4893, 0.2932, 0.4328, 0.07451, 0.4418, 0.05812, 0.4507, 0.07886, 0.7193, 0.6549, 0.711, 0.6345, 0.7819, 0.6401, 0.7298, 0.6755, 0.5394, 0.3285, 0.5636, 0.3519, 0.4996, 0.3947, 0.1678, 0.7115, 0.1759, 0.728, 0.1584, 0.7186, 0.1678, 0.7115, 0.1466, 0.6689, 0.1869, 0.6655, 0.5925, 0.9553, 0.5754, 0.9591, 0.5869, 0.9345, 0.5925, 0.9553, 0.6065, 0.9615, 0.584, 0.9667, 0.584, 0.9667, 0.5953, 0.9708, 0.5911, 0.9738, 0.584, 0.9667, 0.5911, 0.9738, 0.5847, 0.9779, 0.167, 0.5407, 0.1523, 0.5347, 0.1593, 0.5278, 0.167, 0.5407, 0.1593, 0.5278, 0.1703, 0.5197, 0.838, 0.5646, 0.8222, 0.561, 0.7921, 0.5493, 0.838, 0.5646, 0.8439, 0.5998, 0.8222, 0.561, 0.3414, 0.7079, 0.3488, 0.7177, 0.3283, 0.7307, 0.6643, 0.7105, 0.6593, 0.7022, 0.6718, 0.7065, 0.6754, 0.7146, 0.6643, 0.7105, 0.6718, 0.7065, 0.6521, 0.7033, 0.6643, 0.7105, 0.6526, 0.7122, 0.6521, 0.7033, 0.6526, 0.7122, 0.645, 0.705, 0.6664, 0.7152, 0.6643, 0.7105, 0.6754, 0.7146, 0.6643, 0.7105, 0.6664, 0.7152, 0.6526, 0.7122, 0.3374, 0.5382, 0.3229, 0.5297, 0.3294, 0.5272, 0.3374, 0.5382, 0.3294, 0.5272, 0.345, 0.537, 0.3614, 0.5486, 0.3474, 0.546, 0.345, 0.537, 0.6626, 0.5259, 0.6952, 0.5202, 0.6624, 0.5365, 0.1317, 0.583, 0.1344, 0.6103, 0.1295, 0.601, 0.5187, 0.9802, 0.4888, 0.9503, 0.5402, 0.9466, 0.8418, 0.635, 0.8399, 0.6869, 0.7819, 0.6401, 0.8418, 0.635, 0.8532, 0.621, 0.8525, 0.6544, 0.8532, 0.621, 0.858, 0.6445, 0.8525, 0.6544, 0.866, 0.6017, 0.858, 0.6445, 0.8532, 0.621, 0.858, 0.6445, 0.866, 0.6017, 0.8683, 0.6435, 0.8399, 0.6869, 0.8461, 0.6739, 0.8452, 0.6957, 0.8683, 0.6435, 0.8611, 0.6941, 0.858, 0.6445, 0.5204, 0.2604, 0.5456, 0.2716, 0.4893, 0.2932, 0.5204, 0.2604, 0.4893, 0.2932, 0.4821, 0.2629, 0.5605, 0.2406, 0.5333, 0.2365, 0.5697, 0.2204, 0.4318, 0.216, 0.4449, 0.1918, 0.4661, 0.2281, 0.4898, 0.1734, 0.4766, 0.2427, 0.4661, 0.2281, 0.5334, 0.1639, 0.5697, 0.2204, 0.5333, 0.2365, 0.4963, 0.32, 0.4893, 0.2932, 0.5394, 0.3285, 0.2585, 0.5395, 0.2746, 0.52, 0.2936, 0.5277, 0.2936, 0.5277, 0.2746, 0.52, 0.3229, 0.5297, 0.7383, 0.5641, 0.7239, 0.569, 0.7406, 0.5508, 0.7488, 0.5458, 0.757, 0.5415, 0.7921, 0.5493, 0.7488, 0.5458, 0.7406, 0.5508, 0.7496, 0.5217, 0.6952, 0.5202, 0.7338, 0.5161, 0.7496, 0.5217, 0.6952, 0.5202, 0.7146, 0.5125, 0.7338, 0.5161, 0.7249, 0.5037, 0.756, 0.5116, 0.7146, 0.5125, 0.4358, 0.5109, 0.4284, 0.5592, 0.419, 0.5283, 0.3459, 0.6362, 0.3549, 0.5986, 0.3579, 0.6274, 0.3721, 0.6352, 0.3459, 0.6362, 0.3579, 0.6274, 0.3549, 0.5986, 0.3658, 0.5924, 0.3579, 0.6274, 0.4201, 0.6192, 0.3721, 0.6352, 0.3579, 0.6274, 0.4064, 0.6438, 0.3721, 0.6352, 0.4201, 0.6192, 0.4201, 0.6192, 0.4157, 0.6777, 0.4064, 0.6438, 0.4082, 0.5475, 0.3737, 0.5622, 0.3866, 0.5512, 0.3621, 0.6946, 0.3459, 0.6362, 0.3721, 0.6352, 0.6683, 0.7055, 0.6372, 0.6352, 0.6637, 0.6363, 0.6372, 0.6352, 0.6465, 0.594, 0.6637, 0.6363, 0.6103, 0.5796, 0.6199, 0.6318, 0.5972, 0.6403, 0.5766, 0.5807, 0.6103, 0.5796, 0.5972, 0.6403, 0.6165, 0.698, 0.5972, 0.6403, 0.6199, 0.6318, 0.5766, 0.5807, 0.6092, 0.5499, 0.6103, 0.5796, 0.5244, 0.8164, 0.4933, 0.8258, 0.4648, 0.7781, 0.4637, 0.734, 0.5003, 0.7424, 0.4727, 0.7456, 0.4637, 0.734, 0.4352, 0.7163, 0.4854, 0.6814, 0.2322, 0.73, 0.1919, 0.7146, 0.2426, 0.7211, 0.2322, 0.73, 0.2275, 0.7418, 0.2201, 0.7397, 0.7553, 0.6873, 0.7444, 0.7145, 0.7298, 0.6755, 0.7444, 0.7145, 0.7198, 0.6822, 0.7298, 0.6755, 0.7824, 0.7036, 0.7444, 0.7145, 0.7553, 0.6873, 0.7539, 0.7205, 0.7444, 0.7145, 0.7824, 0.7036, 0.7515, 0.7322, 0.7434, 0.7253, 0.7539, 0.7205, 0.7515, 0.7322, 0.7539, 0.7205, 0.7851, 0.736, 0.7434, 0.7253, 0.7515, 0.7322, 0.7526, 0.7451, 0.7515, 0.7322, 0.7851, 0.736, 0.7526, 0.7451, 0.7539, 0.7205, 0.7824, 0.7036, 0.821, 0.7186, 0.2355, 0.6256, 0.2205, 0.5451, 0.2423, 0.579, 0.2606, 0.6395, 0.2355, 0.6256, 0.2423, 0.579, 0.2926, 0.5871, 0.278, 0.6476, 0.2606, 0.6395, 0.2968, 0.6529, 0.2926, 0.5871, 0.324, 0.6437, 0.2787, 0.6719, 0.278, 0.6476, 0.2968, 0.6529, 0.324, 0.6437, 0.2694, 0.6902, 0.2968, 0.6529, 0.5244, 0.8164, 0.5665, 0.8585, 0.5039, 0.8787, 0.4486, 0.7971, 0.4648, 0.7781, 0.4933, 0.8258, 0.431, 0.9418, 0.4312, 0.9038, 0.4888, 0.9503, 0.4379, 0.9429, 0.7383, 0.5641, 0.7602, 0.6019, 0.7239, 0.569, 0.4472, 0.1118, 0.4328, 0.07451, 0.4507, 0.07886, 0.4507, 0.07886, 0.4702, 0.05917, 0.457, 0.1083, 0.457, 0.1083, 0.4313, 0.1402, 0.4472, 0.1118, 0.491, 0.1398, 0.4332, 0.1508, 0.457, 0.1083, 0.4963, 0.32, 0.4996, 0.3947, 0.4753, 0.3352, 0.1869, 0.6655, 0.2182, 0.6699, 0.1919, 0.7146, 0.5187, 0.9802, 0.5754, 0.9591, 0.584, 0.9667, 0.6137, 0.9527, 0.5925, 0.9553, 0.6181, 0.944, 0.1528, 0.5518, 0.167, 0.5407, 0.1535, 0.6108, 0.8222, 0.561, 0.8439, 0.5998, 0.7978, 0.5963, 0.8479, 0.5709, 0.838, 0.5646, 0.8547, 0.5541, 0.6593, 0.7022, 0.6643, 0.7105, 0.6521, 0.7033, 0.3485, 0.5553, 0.3374, 0.5382, 0.3474, 0.546, 0.1344, 0.6103, 0.1317, 0.583, 0.1528, 0.5518, 0.8439, 0.5998, 0.8418, 0.635, 0.7819, 0.6401, 0.7978, 0.5963, 0.8525, 0.6544, 0.8461, 0.6739, 0.8399, 0.6869, 0.8418, 0.635, 0.4898, 0.1734, 0.5334, 0.1639, 0.5333, 0.2365, 0.4766, 0.2427, 0.4766, 0.2427, 0.4821, 0.2629, 0.4661, 0.2281, 0.4201, 0.6192, 0.3579, 0.6274, 0.3658, 0.5924, 0.4284, 0.5592, 0.5456, 0.2716, 0.5605, 0.2406, 0.5394, 0.3285, 0.2926, 0.5871, 0.2585, 0.5395, 0.2936, 0.5277, 0.7239, 0.569, 0.7496, 0.5217, 0.7406, 0.5508, 0.7496, 0.5217, 0.7338, 0.5161, 0.756, 0.5116, 0.756, 0.5116, 0.7682, 0.5054, 0.7921, 0.5493, 0.756, 0.5116, 0.7338, 0.5161, 0.7146, 0.5125, 0.7978, 0.5963, 0.7921, 0.5493, 0.8222, 0.561, 0.5945, 0.708, 0.5746, 0.6789, 0.5972, 0.6403, 0.6165, 0.698, 0.6372, 0.6352, 0.6243, 0.5778, 0.6465, 0.594, 0.6243, 0.5778, 0.6199, 0.6318, 0.6103, 0.5796, 0.6165, 0.698, 0.6199, 0.6318, 0.6372, 0.6352, 0.633, 0.6957, 0.2182, 0.6699, 0.2426, 0.7211, 0.1919, 0.7146, 0.2495, 0.7147, 0.2592, 0.7051, 0.2426, 0.7211, 0.2322, 0.73, 0.2426, 0.7211, 0.2275, 0.7418, 0.7539, 0.7205, 0.7434, 0.7253, 0.7444, 0.7145, 0.278, 0.6476, 0.2926, 0.5871, 0.2968, 0.6529, 0.324, 0.6437, 0.3459, 0.6362, 0.2694, 0.6902, 0.1894, 0.6265, 0.2182, 0.6699, 0.1869, 0.6655])
me_cube_003.use_remesh_fix_poles = True
me_cube_003.use_remesh_preserve_attributes = False
me_cube_003.use_mirror_vertex_groups = False
me_cube_003.update()

# ---- objects
ob_light = bpy.data.objects.new('Light', light_light)
ob_camera = bpy.data.objects.new('Camera', cam_camera)
ob_cube = bpy.data.objects.new('Cube', me_cube_001)
ob_cube_001 = bpy.data.objects.new('Cube.001', me_cube_002)
ob_cube_002 = bpy.data.objects.new('Cube.002', me_cube_003)

# ---- transforms, parenting, visibility, modifiers, constraints
ob_light.location = (4.076, 1.005, 5.896)
ob_light.rotation_euler = (0.6503, 0.05522, 1.866)
ob_light.scale = (1.0, 0.9988, 0.9979)
ob_light.lock_rotations_4d = False
ob_light.empty_display_type = 'ARROWS'
ob_light.color = (0.0, 0.0, 0.0, 0.0)
ob_light.lineart.crease_threshold = 0.0
ob_camera.location = (7.359, -6.926, 4.954)
ob_camera.rotation_euler = (1.109, 0.0, 0.8149)
ob_camera.scale = (1.0, 0.9973, 0.9993)
ob_camera.lock_rotations_4d = False
ob_camera.empty_display_type = 'ARROWS'
ob_camera.color = (0.0, 0.0, 0.0, 0.0)
ob_camera.display_type = 'WIRE'
ob_camera.lineart.crease_threshold = 0.0
ob_cube.location = (-0.06484, -0.3987, -0.1484)
ob_cube.scale = (0.5, 0.5, 0.4983)
ob_cube.lineart.crease_threshold = 0.0
ob_cube_001.location = (-0.465, -1.023, -0.2859)
ob_cube_001.rotation_euler = (-0.08911, 0.1726, -0.586)
ob_cube_001.scale = (0.366, 0.3217, 0.2879)
ob_cube_001.lineart.crease_threshold = 0.0
ob_cube_002.location = (0.1407, -0.9711, -0.4924)
ob_cube_002.rotation_euler = (-0.9179, -0.1547, -1.93)
ob_cube_002.scale = (0.2127, 0.1869, 0.1673)
ob_cube_002.lineart.crease_threshold = 0.0

# ---- collection membership
col_collection.objects.link(ob_light)
col_collection.objects.link(ob_camera)
col_collection.objects.link(ob_cube)
col_collection.objects.link(ob_cube_001)
col_collection.objects.link(ob_cube_002)

# ---- scene / render settings (as saved in the file)
scene.camera = ob_camera
scene.frame_start = 1; scene.frame_end = 250; scene.frame_set(22)
scene.render.engine = 'BLENDER_EEVEE_NEXT'
scene.cycles.use_denoising = False
scene.cycles.samples = 128
scene.cycles.sampling_pattern = 'TABULATED_SOBOL'
scene.cycles.use_adaptive_sampling = False
scene.cycles.use_light_tree = False
scene.view_settings.view_transform = 'Filmic'
bpy.context.view_layer.update()
